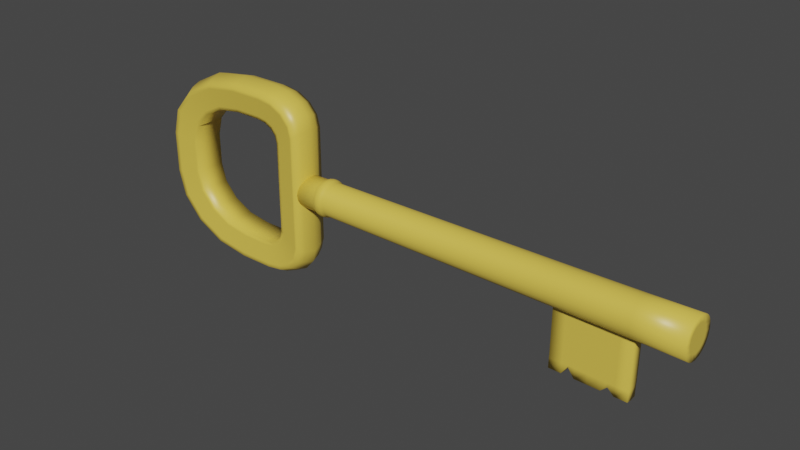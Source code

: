 # Source: Lave.blend  (saved by Blender 2.92.15; exported with 4.5.12 LTS)
import bpy
from mathutils import Matrix  # noqa: F401  (used for matrix-valued properties, if any)

bpy.ops.wm.read_factory_settings(use_empty=True)
scene = bpy.context.scene
scene.name = 'Scene'

# ---- collections
col_collection = bpy.data.collections.new('Collection'); scene.collection.children.link(col_collection)

# ---- materials (node trees are filled in below, after node groups)
mat_material = bpy.data.materials.new('Material')
mat_material.alpha_threshold = 0.0
mat_material.use_transparent_shadow = False
mat_material.line_color = (0.0, 0.0, 0.0, 1.0)

# ---- material node trees
mat_material.use_nodes = True; mat_material.node_tree.nodes.clear()
_N = mat_material.node_tree.nodes; _L = mat_material.node_tree.links
n0 = _N.new('ShaderNodeOutputMaterial'); n0.name = 'Material Output'; n0.location = (300, 300)
n1 = _N.new('ShaderNodeBsdfPrincipled'); n1.name = 'Principled BSDF'; n1.location = (10, 300)
n1.distribution = 'GGX'
n1.subsurface_method = 'BURLEY'
n1.inputs[0].default_value = (0.8, 0.5759, 0.0815, 1.0)
n1.inputs[2].default_value = 0.4
n1.inputs[3].default_value = 1.45
n1.inputs[27].default_value = (0.0, 0.0, 0.0, 1.0)
n1.inputs[28].default_value = 1.0
_L.new(n1.outputs[0], n0.inputs[0])
n0.is_active_output = True

# ---- world
world_world = bpy.data.worlds.new('World'); scene.world = world_world
world_world.use_nodes = True; world_world.node_tree.nodes.clear()
_N = world_world.node_tree.nodes; _L = world_world.node_tree.links
n0 = _N.new('ShaderNodeOutputWorld'); n0.name = 'World Output'; n0.location = (300, 300)
n1 = _N.new('ShaderNodeBackground'); n1.name = 'Background'; n1.location = (10, 300)
n1.inputs[0].default_value = (0.05088, 0.05088, 0.05088, 1.0)
_L.new(n1.outputs[0], n0.inputs[0])
n0.is_active_output = True
world_world.color = (0.05088, 0.05088, 0.05088)
world_world.use_sun_shadow = False
world_world.sun_shadow_jitter_overblur = 0.0

# ---- meshes
me_cube_001 = bpy.data.meshes.new('Cube.001')
me_cube_001.from_pydata([(-8.521, -0.6694, -0.2708), (-8.521, -0.6694, 1.068), (-8.521, 0.6694, -0.2708), (-8.521, 0.6694, 1.068), (15.62, -0.8162, -0.4177), (15.62, -0.8162, 1.215), (15.62, 0.8162, -0.4177), (15.62, 0.8162, 1.215), (-8.521, 0.5251, -0.3891), (-8.521, 0.2994, -0.4995), (-8.521, 4.614e-08, -0.5481), (-8.521, -0.2994, -0.4995), (-8.521, -0.5251, -0.3891), (-8.521, -0.5251, 1.186), (-8.521, -0.2994, 1.297), (-8.521, 1.026e-07, 1.345), (-8.521, 0.2994, 1.297), (-8.521, 0.5251, 1.186), (15.62, -0.6403, -0.5619), (15.62, -0.365, -0.6965), (15.62, 1.096e-07, -0.7558), (15.62, 0.365, -0.6965), (15.62, 0.6403, -0.5619), (15.62, 0.6403, 1.359), (15.62, 0.365, 1.494), (15.62, 4.082e-08, 1.553), (15.62, -0.365, 1.494), (15.62, -0.6403, 1.359), (-8.521, -0.7877, -0.1265), (-8.521, -0.8981, 0.0992), (-8.521, -0.9467, 0.3986), (-8.521, -0.8981, 0.6979), (-8.521, -0.7877, 0.9237), (-8.521, 0.7877, 0.9237), (-8.521, 0.8981, 0.6979), (-8.521, 0.9467, 0.3986), (-8.521, 0.8981, 0.0992), (-8.521, 0.7877, -0.1265), (15.62, 0.9605, 1.039), (15.62, 1.095, 0.7636), (15.62, 1.154, 0.3986), (15.62, 1.095, 0.03353), (15.62, 0.9605, -0.2418), (15.62, -0.9605, 1.039), (15.62, -1.095, 0.7636), (15.62, -1.154, 0.3986), (15.62, -1.095, 0.03353), (15.62, -0.9605, -0.2418), (15.62, 0.548, 0.9466), (15.62, 0.6932, 0.7452), (15.62, 0.775, 0.3986), (15.62, 0.6932, 0.05195), (15.62, 0.548, -0.1495), (15.62, 0.3466, 1.092), (15.62, 0.2845, 0.6831), (15.62, 0.4024, 0.3986), (15.62, 0.2845, 0.114), (15.62, 0.3466, -0.2947), (15.62, 5.342e-08, 1.174), (15.62, 6.191e-08, 0.8009), (15.62, 7.39e-08, 0.3986), (15.62, 8.589e-08, -0.003805), (15.62, 9.962e-08, -0.3765), (15.62, -0.3466, 1.092), (15.62, -0.2845, 0.6831), (15.62, -0.4024, 0.3986), (15.62, -0.2845, 0.114), (15.62, -0.3466, -0.2947), (15.62, -0.548, 0.9466), (15.62, -0.6932, 0.7452), (15.62, -0.775, 0.3986), (15.62, -0.6932, 0.05195), (15.62, -0.548, -0.1495), (-8.521, -0.6667, 1.065), (-8.521, -0.6667, 0.7319), (-8.521, -0.6667, 0.3986), (-8.521, -0.6667, 0.06523), (-8.521, -0.6667, -0.2681), (-8.521, -0.3333, 1.065), (-8.521, -0.3333, 0.7319), (-8.521, -0.3333, 0.3986), (-8.521, -0.3333, 0.06523), (-8.521, -0.3333, -0.2681), (-8.521, 9.376e-08, 1.065), (-8.521, 8.383e-08, 0.7319), (-8.521, 7.39e-08, 0.3986), (-8.521, 6.396e-08, 0.06523), (-8.521, 5.403e-08, -0.2681), (-8.521, 0.3333, 1.065), (-8.521, 0.3333, 0.7319), (-8.521, 0.3333, 0.3986), (-8.521, 0.3333, 0.06523), (-8.521, 0.3333, -0.2681), (-8.521, 0.6667, 1.065), (-8.521, 0.6667, 0.7319), (-8.521, 0.6667, 0.3986), (-8.521, 0.6667, 0.06523), (-8.521, 0.6667, -0.2681), (-6.791, 0.6799, -0.2813), (-6.791, 0.6799, 1.078), (-6.791, -0.6799, -0.2813), (-6.791, -0.6799, 1.078), (-6.791, 0.5334, 1.199), (-6.791, 0.3041, 1.311), (-6.791, 9.814e-08, 1.36), (-6.791, -0.3041, 1.311), (-6.791, -0.5334, 1.199), (-6.791, 0.5334, -0.4015), (-6.791, 0.3041, -0.5136), (-6.791, 5.069e-08, -0.563), (-6.791, -0.3041, -0.5136), (-6.791, -0.5334, -0.4015), (-6.791, -0.8001, -0.1348), (-6.791, -0.9122, 0.0945), (-6.791, -0.9615, 0.3986), (-6.791, -0.9122, 0.7026), (-6.791, -0.8001, 0.9319), (-6.791, 0.8001, -0.1348), (-6.791, 0.9122, 0.0945), (-6.791, 0.9615, 0.3986), (-6.791, 0.9122, 0.7026), (-6.791, 0.8001, 0.9319), (-6.006, 0.6847, 1.083), (-6.006, -0.6847, -0.2861), (-6.006, 0.5371, 1.204), (-6.006, 0.3062, 1.317), (-6.006, 9.613e-08, 1.367), (-6.006, -0.3062, 1.317), (-6.006, -0.5371, 1.204), (-6.006, 0.8057, -0.1386), (-6.006, 0.9186, 0.09236), (-6.006, 0.9683, 0.3986), (-6.006, 0.9186, 0.7048), (-6.006, 0.8057, 0.9357), (-6.006, 0.6847, -0.2861), (-6.006, -0.6847, 1.083), (-6.006, 0.5371, -0.4071), (-6.006, 0.3062, -0.52), (-6.006, 5.276e-08, -0.5697), (-6.006, -0.3062, -0.52), (-6.006, -0.5371, -0.4071), (-6.006, -0.8057, -0.1386), (-6.006, -0.9186, 0.09236), (-6.006, -0.9683, 0.3986), (-6.006, -0.9186, 0.7048), (-6.006, -0.8057, 0.9357), (-6.184, 0.7475, -0.349), (-6.398, 0.7782, -0.3797), (-6.613, 0.7449, -0.3464), (-6.184, -0.7475, 1.146), (-6.398, -0.7782, 1.177), (-6.613, -0.7449, 1.143), (-6.184, 0.5864, -0.4811), (-6.398, 0.6105, -0.5172), (-6.613, 0.5844, -0.478), (-6.184, 0.3343, -0.6044), (-6.398, 0.348, -0.6456), (-6.613, 0.3331, -0.6009), (-6.184, 5.117e-08, -0.6586), (-6.398, 4.8e-08, -0.702), (-6.613, 5.004e-08, -0.6549), (-6.184, -0.3343, -0.6044), (-6.398, -0.348, -0.6456), (-6.613, -0.3331, -0.6009), (-6.184, -0.5864, -0.4811), (-6.398, -0.6105, -0.5172), (-6.613, -0.5844, -0.478), (-6.184, -0.8796, -0.1879), (-6.398, -0.9158, -0.2119), (-6.613, -0.8766, -0.1858), (-6.184, -1.003, 0.06425), (-6.398, -1.044, 0.05052), (-6.613, -0.9994, 0.06542), (-6.184, -1.057, 0.3986), (-6.398, -1.101, 0.3986), (-6.613, -1.053, 0.3986), (-6.184, -1.003, 0.7329), (-6.398, -1.044, 0.7466), (-6.613, -0.9994, 0.7317), (-6.184, -0.8796, 0.985), (-6.398, -0.9158, 1.009), (-6.613, -0.8766, 0.9829), (-6.613, 0.7449, 1.143), (-6.398, 0.7782, 1.177), (-6.184, 0.7475, 1.146), (-6.613, -0.7449, -0.3464), (-6.398, -0.7782, -0.3797), (-6.184, -0.7475, -0.349), (-6.613, 0.5844, 1.275), (-6.398, 0.6105, 1.314), (-6.184, 0.5864, 1.278), (-6.613, 0.3331, 1.398), (-6.398, 0.348, 1.443), (-6.184, 0.3343, 1.401), (-6.613, 1.008e-07, 1.452), (-6.398, 9.98e-08, 1.499), (-6.184, 9.972e-08, 1.456), (-6.613, -0.3331, 1.398), (-6.398, -0.348, 1.443), (-6.184, -0.3343, 1.401), (-6.613, -0.5844, 1.275), (-6.398, -0.6105, 1.314), (-6.184, -0.5864, 1.278), (-6.613, 0.8766, -0.1858), (-6.398, 0.9158, -0.2119), (-6.184, 0.8796, -0.1879), (-6.613, 0.9994, 0.06542), (-6.398, 1.044, 0.05052), (-6.184, 1.003, 0.06425), (-6.613, 1.053, 0.3986), (-6.398, 1.101, 0.3986), (-6.184, 1.057, 0.3986), (-6.613, 0.9994, 0.7317), (-6.398, 1.044, 0.7466), (-6.184, 1.003, 0.7329), (-6.613, 0.8766, 0.9829), (-6.398, 0.9158, 1.009), (-6.184, 0.8796, 0.985), (12.82, 0.7847, 1.183), (12.82, -0.7847, -0.3862), (12.82, 0.6156, 1.322), (12.82, 0.3509, 1.451), (12.82, 5.408e-08, 1.508), (12.82, -0.3509, 1.451), (12.82, -0.6156, 1.322), (12.82, 0.9234, -0.217), (12.82, 1.053, 0.04762), (12.82, 1.11, 0.3986), (12.82, 1.053, 0.7495), (12.82, 0.9234, 1.014), (12.82, 0.7847, -0.3862), (12.82, -0.7847, 1.183), (12.82, 0.6156, -0.5248), (12.82, 0.3509, -0.6543), (12.82, 9.6e-08, -0.7112), (12.82, -0.3509, -0.6543), (12.82, -0.6156, -0.5248), (12.82, -0.9234, -0.217), (12.82, -1.053, 0.04762), (12.82, -1.11, 0.3986), (12.82, -1.053, 0.7495), (12.82, -0.9234, 1.014), (8.415, 0.7526, -0.354), (8.415, -0.7526, 1.151), (8.415, 0.5904, -0.487), (8.415, 0.3366, -0.6111), (8.415, 8.211e-08, -0.6658), (8.415, -0.3366, -0.6111), (8.415, -0.5904, -0.487), (8.415, -0.8856, -0.1918), (8.415, -1.01, 0.062), (8.415, -1.064, 0.3986), (8.415, -1.01, 0.7351), (8.415, -0.8856, 0.9889), (8.415, 0.7526, 1.151), (8.415, -0.7526, -0.354), (8.415, 0.5904, 1.284), (8.415, 0.3366, 1.408), (8.415, 6.759e-08, 1.463), (8.415, -0.3366, 1.408), (8.415, -0.5904, 1.284), (8.415, 0.8856, -0.1918), (8.415, 1.01, 0.062), (8.415, 1.064, 0.3986), (8.415, 1.01, 0.7351), (8.415, 0.8856, 0.9889), (12.79, 9.6e-08, -4.24), (12.79, -0.3509, -4.183), (12.79, 0.3509, -4.183), (8.379, 0.3366, -4.14), (8.379, 8.211e-08, -4.194), (8.379, -0.3366, -4.14), (9.15, 0.7579, 1.157), (9.885, 0.7633, 1.162), (10.62, 0.7687, 1.167), (11.35, 0.774, 1.173), (12.09, 0.7794, 1.178), (9.15, -0.7579, -0.3594), (9.885, -0.7633, -0.3647), (10.62, -0.7687, -0.3701), (11.35, -0.774, -0.3755), (12.09, -0.7794, -0.3808), (9.15, 0.5946, 1.29), (9.885, 0.5988, 1.297), (10.62, 0.603, 1.303), (11.35, 0.6072, 1.309), (12.09, 0.6114, 1.316), (9.15, 0.339, 1.415), (9.885, 0.3414, 1.423), (10.62, 0.3438, 1.43), (11.35, 0.3461, 1.437), (12.09, 0.3485, 1.444), (9.15, 6.533e-08, 1.47), (9.885, 6.308e-08, 1.478), (10.62, 6.083e-08, 1.486), (11.35, 5.858e-08, 1.493), (12.09, 5.633e-08, 1.501), (9.15, -0.339, 1.415), (9.885, -0.3414, 1.423), (10.62, -0.3438, 1.43), (11.35, -0.3461, 1.437), (12.09, -0.3485, 1.444), (9.15, -0.5946, 1.29), (9.885, -0.5988, 1.297), (10.62, -0.603, 1.303), (11.35, -0.6072, 1.309), (12.09, -0.6114, 1.316), (9.15, 0.8919, -0.196), (9.885, 0.8982, -0.2002), (10.62, 0.9045, -0.2044), (11.35, 0.9108, -0.2086), (12.09, 0.9171, -0.2128), (9.15, 1.017, 0.0596), (9.885, 1.024, 0.05721), (10.62, 1.031, 0.05481), (11.35, 1.038, 0.05241), (12.09, 1.046, 0.05002), (9.15, 1.072, 0.3986), (9.885, 1.079, 0.3986), (10.62, 1.087, 0.3986), (11.35, 1.095, 0.3986), (12.09, 1.102, 0.3986), (9.15, 1.017, 0.7375), (9.885, 1.024, 0.7399), (10.62, 1.031, 0.7423), (11.35, 1.038, 0.7447), (12.09, 1.046, 0.7471), (9.15, 0.8919, 0.9931), (9.885, 0.8982, 0.9973), (10.62, 0.9045, 1.002), (11.35, 0.9108, 1.006), (12.09, 0.9171, 1.01), (12.09, 0.7794, -0.3808), (11.35, 0.774, -0.3755), (10.62, 0.7687, -0.3701), (9.885, 0.7633, -0.3647), (9.15, 0.7579, -0.3594), (12.09, -0.7794, 1.178), (11.35, -0.774, 1.173), (10.62, -0.7687, 1.167), (9.885, -0.7633, 1.162), (9.15, -0.7579, 1.157), (12.09, 0.6114, -0.5185), (11.35, 0.6072, -0.5122), (10.62, 0.603, -0.5059), (9.885, 0.5988, -0.4996), (9.15, 0.5946, -0.4933), (12.09, 0.3485, -0.6471), (11.35, 0.3461, -0.6399), (10.62, 0.3438, -0.6327), (9.885, 0.3414, -0.6255), (9.15, 0.339, -0.6183), (12.09, -0.3485, -0.6471), (11.35, -0.3461, -0.6399), (10.62, -0.3438, -0.6327), (9.885, -0.3414, -0.6255), (9.15, -0.339, -0.6183), (12.09, -0.6114, -0.5185), (11.35, -0.6072, -0.5122), (10.62, -0.603, -0.5059), (9.885, -0.5988, -0.4996), (9.15, -0.5946, -0.4933), (12.09, -0.9171, -0.2128), (11.35, -0.9108, -0.2086), (10.62, -0.9045, -0.2044), (9.885, -0.8982, -0.2002), (9.15, -0.8919, -0.196), (12.09, -1.046, 0.05002), (11.35, -1.038, 0.05241), (10.62, -1.031, 0.05481), (9.885, -1.024, 0.05721), (9.15, -1.017, 0.0596), (12.09, -1.102, 0.3986), (11.35, -1.095, 0.3986), (10.62, -1.087, 0.3986), (9.885, -1.079, 0.3986), (9.15, -1.072, 0.3986), (12.09, -1.046, 0.7471), (11.35, -1.038, 0.7447), (10.62, -1.031, 0.7423), (9.885, -1.024, 0.7399), (9.15, -1.017, 0.7375), (12.09, -0.9171, 1.01), (11.35, -0.9108, 1.006), (10.62, -0.9045, 1.002), (9.885, -0.8982, 0.9973), (9.15, -0.8919, 0.9931), (12.05, 0.3485, -4.176), (11.32, 0.3461, -4.169), (10.58, 0.3438, -4.161), (9.849, 0.3414, -4.154), (9.114, 0.339, -4.147), (12.05, 9.369e-08, -4.232), (11.32, 9.137e-08, -4.225), (10.58, 8.905e-08, -4.217), (9.849, 8.674e-08, -4.21), (9.114, 8.442e-08, -4.202), (12.05, -0.3485, -4.176), (11.32, -0.3461, -4.169), (10.58, -0.3438, -4.161), (9.849, -0.3414, -4.154), (9.114, -0.339, -4.147), (9.518, 0.7606, 1.159), (9.518, -0.7606, -0.3621), (9.518, 0.5967, 1.294), (9.518, 0.3402, 1.419), (9.518, 6.421e-08, 1.474), (9.518, -0.3402, 1.419), (9.518, -0.5967, 1.294), (9.518, 0.895, -0.1981), (9.518, 1.02, 0.0584), (9.518, 1.076, 0.3986), (9.518, 1.02, 0.7387), (9.518, 0.895, 0.9952), (9.518, 0.7606, -0.3621), (9.518, -0.7606, 1.159), (9.518, 0.5967, -0.4965), (9.518, 0.3402, -0.6219), (9.518, -0.3402, -0.6219), (9.518, -0.5967, -0.4965), (9.518, -0.895, -0.1981), (9.518, -1.02, 0.0584), (9.518, -1.076, 0.3986), (9.518, -1.02, 0.7387), (9.518, -0.895, 0.9952), (9.481, 0.3402, -3.629), (9.481, 8.558e-08, -3.684), (9.481, -0.3402, -3.629), (11.72, 0.7767, 1.175), (11.72, -0.7767, -0.3781), (11.72, 0.6093, 1.312), (11.72, 0.3473, 1.441), (11.72, 5.745e-08, 1.497), (11.72, -0.3473, 1.441), (11.72, -0.6093, 1.312), (11.72, 0.9139, -0.2107), (11.72, 1.042, 0.05122), (11.72, 1.098, 0.3986), (11.72, 1.042, 0.7459), (11.72, 0.9139, 1.008), (11.72, 0.7767, -0.3781), (11.72, -0.7767, 1.175), (11.72, 0.6093, -0.5154), (11.72, 0.3473, -0.6435), (11.72, -0.3473, -0.6435), (11.72, -0.6093, -0.5154), (11.72, -0.9139, -0.2107), (11.72, -1.042, 0.05122), (11.72, -1.098, 0.3986), (11.72, -1.042, 0.7459), (11.72, -0.9139, 1.008), (11.69, 0.3473, -3.812), (11.69, 9.253e-08, -3.869), (11.69, -0.3473, -3.812), (8.392, 8.211e-08, -3.59), (8.392, -0.3366, -3.536), (12.8, -0.3509, -3.579), (12.8, 9.6e-08, -3.636), (12.8, 0.3509, -3.579), (8.392, 0.3366, -3.536), (9.127, 0.339, -3.543), (9.862, 0.3414, -3.55), (10.6, 0.3438, -3.557), (11.33, 0.3461, -3.564), (12.07, 0.3485, -3.572), (12.07, -0.3485, -3.572), (11.33, -0.3461, -3.564), (10.6, -0.3438, -3.557), (9.862, -0.3414, -3.55), (9.127, -0.339, -3.543), (9.495, -0.3402, -3.543), (9.495, 0.3402, -3.543), (11.7, -0.3473, -3.568), (11.7, 0.3473, -3.568), (8.4, -0.3366, -3.252), (8.408, -0.3366, -0.8144), (12.81, 9.6e-08, -3.502), (12.82, 9.6e-08, -1.065), (8.4, 0.3366, -3.252), (8.408, 0.3366, -0.8144), (8.408, 8.211e-08, -0.951), (8.4, 8.211e-08, -3.388), (12.82, -0.3509, -0.9222), (12.81, -0.3509, -3.359), (12.82, 0.3509, -0.9222), (12.81, 0.3509, -3.359), (9.142, 0.339, -0.8324), (9.135, 0.339, -3.27), (9.877, 0.3414, -0.8503), (9.87, 0.3414, -3.287), (10.61, 0.3438, -0.8683), (10.6, 0.3438, -3.305), (11.35, 0.3461, -0.8863), (11.34, 0.3461, -3.323), (12.08, 0.3485, -0.9042), (12.07, 0.3485, -3.341), (12.08, -0.3485, -0.9042), (12.07, -0.3485, -3.341), (11.35, -0.3461, -0.8863), (11.34, -0.3461, -3.323), (10.61, -0.3438, -0.8683), (10.6, -0.3438, -3.305), (9.877, -0.3414, -0.8503), (9.87, -0.3414, -3.287), (9.142, -0.339, -0.8324), (9.135, -0.339, -3.27), (9.51, -0.3402, -0.8384), (9.502, -0.3402, -3.273), (9.51, 0.3402, -0.8384), (9.502, 0.3402, -3.273), (11.71, -0.3473, -0.8953), (11.71, -0.3473, -3.332), (11.71, 0.3473, -0.8953), (11.71, 0.3473, -3.332), (-12.46, 0.8903, 4.207), (-16.23, 0.8903, 1.34), (-13.93, 0.8903, 3.985), (-15.13, 0.8903, 3.374), (-15.93, 0.8903, 2.459), (-16.23, 0.8903, -0.5424), (-12.46, 0.8903, -3.41), (-15.93, 0.8903, -1.662), (-15.13, 0.8903, -2.576), (-13.93, 0.8903, -3.188), (-10.88, 0.8903, 4.207), (-9.433, 0.8903, 3.102), (-10.3, 0.8903, 4.119), (-9.85, 0.8903, 3.89), (-9.549, 0.8903, 3.546), (-10.88, 0.8903, -3.41), (-9.433, 0.8903, -2.304), (-10.3, 0.8903, -3.322), (-9.85, 0.8903, -3.092), (-9.549, 0.8903, -2.749), (-12.46, -0.8748, -3.41), (-13.93, -0.8748, -3.188), (-15.13, -0.8748, -2.576), (-15.93, -0.8748, -1.662), (-16.23, -0.8748, -0.5424), (-16.23, -0.8748, 1.34), (-15.93, -0.8748, 2.459), (-15.13, -0.8748, 3.374), (-13.93, -0.8748, 3.985), (-12.46, -0.8748, 4.207), (-10.88, -0.8748, -3.41), (-10.88, -0.8748, 4.207), (-10.3, -0.8748, 4.119), (-9.85, -0.8748, 3.89), (-9.549, -0.8748, 3.546), (-9.433, -0.8748, 3.102), (-9.433, -0.8748, -2.304), (-9.549, -0.8748, -2.749), (-9.85, -0.8748, -3.092), (-10.3, -0.8748, -3.322), (-12.55, 1.113, -4.882), (-14.59, 1.113, -4.574), (-16.31, 1.113, -3.695), (-17.46, 1.113, -2.381), (-17.87, 1.113, -0.8304), (-17.87, 1.113, 1.628), (-17.46, 1.113, 3.178), (-16.31, 1.113, 4.492), (-14.59, 1.113, 5.371), (-12.55, 1.113, 5.679), (-10.44, 1.113, -4.882), (-10.44, 1.113, 5.679), (-9.516, 1.113, 5.539), (-8.732, 1.113, 5.139), (-8.207, 1.113, 4.541), (-8.023, 1.113, 3.835), (-8.023, 1.113, -3.038), (-8.207, 1.113, -3.744), (-8.732, 1.113, -4.342), (-9.516, 1.113, -4.742), (-12.55, -1.098, -4.882), (-14.59, -1.098, -4.574), (-16.31, -1.098, -3.695), (-17.46, -1.098, -2.381), (-17.87, -1.098, -0.8304), (-17.87, -1.098, 1.628), (-17.46, -1.098, 3.178), (-16.31, -1.098, 4.492), (-14.59, -1.098, 5.371), (-12.55, -1.098, 5.679), (-10.44, -1.098, -4.882), (-10.44, -1.098, 5.679), (-9.516, -1.098, 5.539), (-8.732, -1.098, 5.139), (-8.207, -1.098, 4.541), (-8.023, -1.098, 3.835), (-8.023, -1.098, -3.038), (-8.207, -1.098, -3.744), (-8.732, -1.098, -4.342), (-9.516, -1.098, -4.742), (-14.49, -1.066, -4.373), (-12.54, -1.066, -4.669), (-16.14, -1.066, -3.534), (-17.24, -1.066, -2.277), (-17.63, -1.066, -0.7888), (-17.63, -1.066, 1.586), (-17.24, -1.066, 3.074), (-16.14, -1.066, 4.331), (-14.49, -1.066, 5.17), (-12.54, -1.066, 5.466), (-10.51, -1.066, -4.669), (-10.51, -1.066, 5.466), (-9.63, -1.066, 5.334), (-8.893, -1.066, 4.958), (-8.401, -1.066, 4.397), (-8.227, -1.066, 3.729), (-8.227, -1.066, -2.932), (-8.401, -1.066, -3.6), (-8.893, -1.066, -4.161), (-9.63, -1.066, -4.536), (-14.02, -0.905, -3.375), (-15.29, -0.905, -2.728), (-16.14, -0.905, -1.759), (-16.45, -0.905, -0.5814), (-16.45, -0.905, 1.379), (-16.14, -0.905, 2.556), (-15.29, -0.905, 3.525), (-14.02, -0.905, 4.173), (-12.48, -0.905, 4.407), (-10.82, -0.905, 4.407), (-10.19, -0.905, 4.311), (-9.698, -0.905, 4.059), (-9.367, -0.905, 3.681), (-9.242, -0.905, 3.201), (-9.242, -0.905, -2.404), (-9.367, -0.905, -2.884), (-9.698, -0.905, -3.262), (-10.19, -0.905, -3.514), (-12.48, -0.905, -3.61), (-10.82, -0.905, -3.61), (-14.69, 0.6266, -4.811), (-14.69, -0.611, -4.811), (-12.56, -0.611, -5.134), (-12.56, 0.6266, -5.134), (-7.816, 0.6266, -3.202), (-7.816, -0.611, -3.202), (-7.816, -0.611, 3.999), (-7.816, 0.6266, 3.999), (-12.56, 0.6266, 5.931), (-12.56, -0.611, 5.931), (-14.69, -0.611, 5.608), (-14.69, 0.6266, 5.608), (-16.5, 0.6266, -3.891), (-16.5, -0.611, -3.891), (-8.009, 0.6266, -3.941), (-8.009, -0.611, -3.941), (-10.35, -0.611, -5.134), (-10.35, 0.6266, -5.134), (-17.71, 0.6266, -2.514), (-17.71, -0.611, -2.514), (-8.558, 0.6266, -4.568), (-8.558, -0.611, -4.568), (-10.35, 0.6266, 5.931), (-10.35, -0.611, 5.931), (-18.13, 0.6266, -0.8891), (-18.13, -0.611, -0.8891), (-9.38, 0.6266, -4.987), (-9.38, -0.611, -4.987), (-9.38, 0.6266, 5.784), (-9.38, -0.611, 5.784), (-18.13, 0.6266, 1.686), (-18.13, -0.611, 1.686), (-8.558, 0.6266, 5.365), (-8.558, -0.611, 5.365), (-17.71, 0.6266, 3.311), (-17.71, -0.611, 3.311), (-8.009, 0.6266, 4.739), (-8.009, -0.611, 4.739), (-16.5, 0.6266, 4.688), (-16.5, -0.611, 4.688), (-14.77, 0.007764, -4.983), (-12.57, 0.007763, -5.317), (-7.665, 0.007764, -3.321), (-7.665, 0.007763, 4.118), (-12.57, 0.007764, 6.114), (-14.77, 0.007763, 5.78), (-16.64, 0.007764, -4.032), (-7.864, 0.007764, -4.085), (-10.28, 0.007763, -5.317), (-17.88, 0.007764, -2.61), (-8.432, 0.007764, -4.732), (-10.28, 0.007764, 6.114), (-18.32, 0.007764, -0.9316), (-9.281, 0.007764, -5.165), (-9.281, 0.007764, 5.962), (-18.32, 0.007764, 1.729), (-8.432, 0.007764, 5.529), (-17.88, 0.007764, 3.407), (-7.864, 0.007764, 4.882), (-16.64, 0.007764, 4.83), (-12.52, 1.002, -4.569), (-14.43, 1.002, -4.279), (-16.03, 1.002, -3.465), (-17.1, 1.002, -2.246), (-17.48, 1.002, -0.7873), (-17.48, 1.002, 1.584), (-17.1, 1.002, 3.043), (-16.03, 1.002, 4.262), (-14.43, 1.002, 5.076), (-12.52, 1.002, 5.366), (-10.5, 1.002, -4.569), (-10.5, 1.002, 5.366), (-9.679, 1.002, 5.241), (-9.004, 1.002, 4.897), (-8.553, 1.002, 4.383), (-8.389, 1.002, 3.754), (-8.389, 1.002, -2.957), (-8.553, 1.002, -3.585), (-9.004, 1.002, -4.1), (-9.679, 1.002, -4.444), (-12.48, 0.9144, -3.661), (-10.8, 0.9144, -3.661), (-14.04, 0.9144, -3.424), (-15.33, 0.9144, -2.769), (-16.19, 0.9144, -1.788), (-16.5, 0.9144, -0.5954), (-16.5, 0.9144, 1.393), (-16.19, 0.9144, 2.585), (-15.33, 0.9144, 3.566), (-14.04, 0.9144, 4.221), (-12.48, 0.9144, 4.458), (-10.8, 0.9144, 4.458), (-10.17, 0.9144, 4.362), (-9.667, 0.9144, 4.108), (-9.334, 0.9144, 3.728), (-9.207, 0.9144, 3.243), (-9.207, 0.9144, -2.446), (-9.334, 0.9144, -2.93), (-9.667, 0.9144, -3.311), (-10.17, 0.9144, -3.565)], [], [(93, 17, 3, 33), (229, 218, 7, 38), (68, 27, 5, 43), (116, 101, 1, 32), (236, 18, 4, 219), (106, 13, 1, 101), (99, 3, 17, 102), (102, 17, 16, 103), (103, 16, 15, 104), (104, 15, 14, 105), (105, 14, 13, 106), (230, 6, 22, 232), (232, 22, 21, 233), (233, 21, 20, 234), (234, 20, 19, 235), (235, 19, 18, 236), (38, 7, 23, 48), (48, 23, 24, 53), (53, 24, 25, 58), (58, 25, 26, 63), (63, 26, 27, 68), (32, 1, 13, 73), (73, 13, 14, 78), (78, 14, 15, 83), (83, 15, 16, 88), (88, 16, 17, 93), (9, 92, 97, 8), (92, 91, 96, 97), (91, 90, 95, 96), (90, 89, 94, 95), (89, 88, 93, 94), (10, 87, 92, 9), (87, 86, 91, 92), (86, 85, 90, 91), (85, 84, 89, 90), (84, 83, 88, 89), (11, 82, 87, 10), (82, 81, 86, 87), (81, 80, 85, 86), (80, 79, 84, 85), (79, 78, 83, 84), (12, 77, 82, 11), (77, 76, 81, 82), (76, 75, 80, 81), (75, 74, 79, 80), (74, 73, 78, 79), (0, 28, 77, 12), (28, 29, 76, 77), (29, 30, 75, 76), (30, 31, 74, 75), (31, 32, 73, 74), (19, 67, 72, 18), (67, 66, 71, 72), (66, 65, 70, 71), (65, 64, 69, 70), (64, 63, 68, 69), (20, 62, 67, 19), (62, 61, 66, 67), (61, 60, 65, 66), (60, 59, 64, 65), (59, 58, 63, 64), (21, 57, 62, 20), (57, 56, 61, 62), (56, 55, 60, 61), (55, 54, 59, 60), (54, 53, 58, 59), (22, 52, 57, 21), (52, 51, 56, 57), (51, 50, 55, 56), (50, 49, 54, 55), (49, 48, 53, 54), (6, 42, 52, 22), (42, 41, 51, 52), (41, 40, 50, 51), (40, 39, 49, 50), (39, 38, 48, 49), (100, 112, 28, 0), (112, 113, 29, 28), (113, 114, 30, 29), (114, 115, 31, 30), (115, 116, 32, 31), (18, 72, 47, 4), (72, 71, 46, 47), (71, 70, 45, 46), (70, 69, 44, 45), (69, 68, 43, 44), (230, 225, 42, 6), (225, 226, 41, 42), (226, 227, 40, 41), (227, 228, 39, 40), (228, 229, 38, 39), (8, 97, 37, 2), (97, 96, 36, 37), (96, 95, 35, 36), (95, 94, 34, 35), (94, 93, 33, 34), (34, 33, 121, 120), (35, 34, 120, 119), (36, 35, 119, 118), (37, 36, 118, 117), (2, 37, 117, 98), (178, 181, 116, 115), (175, 178, 115, 114), (172, 175, 114, 113), (169, 172, 113, 112), (185, 169, 112, 100), (11, 110, 111, 12), (10, 109, 110, 11), (9, 108, 109, 10), (8, 107, 108, 9), (2, 98, 107, 8), (197, 105, 106, 200), (194, 104, 105, 197), (191, 103, 104, 194), (188, 102, 103, 191), (182, 99, 102, 188), (200, 106, 101, 151), (12, 111, 100, 0), (181, 151, 101, 116), (33, 3, 99, 121), (253, 243, 135, 145), (260, 128, 135, 243), (254, 122, 124, 256), (256, 124, 125, 257), (257, 125, 126, 258), (258, 126, 127, 259), (259, 127, 128, 260), (255, 249, 141, 123), (249, 250, 142, 141), (250, 251, 143, 142), (251, 252, 144, 143), (252, 253, 145, 144), (214, 217, 133, 132), (211, 214, 132, 131), (208, 211, 131, 130), (205, 208, 130, 129), (146, 205, 129, 134), (161, 139, 140, 164), (158, 138, 139, 161), (155, 137, 138, 158), (152, 136, 137, 155), (146, 134, 136, 152), (164, 140, 123, 187), (217, 184, 122, 133), (121, 99, 182, 215), (215, 182, 183, 216), (216, 183, 184, 217), (111, 166, 185, 100), (166, 165, 186, 185), (165, 164, 187, 186), (98, 148, 154, 107), (148, 147, 153, 154), (147, 146, 152, 153), (107, 154, 157, 108), (154, 153, 156, 157), (153, 152, 155, 156), (108, 157, 160, 109), (157, 156, 159, 160), (156, 155, 158, 159), (109, 160, 163, 110), (160, 159, 162, 163), (159, 158, 161, 162), (110, 163, 166, 111), (163, 162, 165, 166), (162, 161, 164, 165), (98, 117, 203, 148), (148, 203, 204, 147), (147, 204, 205, 146), (117, 118, 206, 203), (203, 206, 207, 204), (204, 207, 208, 205), (118, 119, 209, 206), (206, 209, 210, 207), (207, 210, 211, 208), (119, 120, 212, 209), (209, 212, 213, 210), (210, 213, 214, 211), (120, 121, 215, 212), (212, 215, 216, 213), (213, 216, 217, 214), (145, 135, 149, 179), (179, 149, 150, 180), (180, 150, 151, 181), (128, 202, 149, 135), (202, 201, 150, 149), (201, 200, 151, 150), (122, 184, 190, 124), (184, 183, 189, 190), (183, 182, 188, 189), (124, 190, 193, 125), (190, 189, 192, 193), (189, 188, 191, 192), (125, 193, 196, 126), (193, 192, 195, 196), (192, 191, 194, 195), (126, 196, 199, 127), (196, 195, 198, 199), (195, 194, 197, 198), (127, 199, 202, 128), (199, 198, 201, 202), (198, 197, 200, 201), (123, 141, 167, 187), (187, 167, 168, 186), (186, 168, 169, 185), (141, 142, 170, 167), (167, 170, 171, 168), (168, 171, 172, 169), (142, 143, 173, 170), (170, 173, 174, 171), (171, 174, 175, 172), (143, 144, 176, 173), (173, 176, 177, 174), (174, 177, 178, 175), (144, 145, 179, 176), (176, 179, 180, 177), (177, 180, 181, 178), (44, 43, 241, 240), (45, 44, 240, 239), (46, 45, 239, 238), (47, 46, 238, 237), (4, 47, 237, 219), (26, 223, 224, 27), (25, 222, 223, 26), (24, 221, 222, 25), (23, 220, 221, 24), (7, 218, 220, 23), (27, 224, 231, 5), (43, 5, 231, 241), (326, 331, 229, 228), (321, 326, 228, 227), (316, 321, 227, 226), (311, 316, 226, 225), (332, 311, 225, 230), (352, 235, 236, 357), (457, 456, 267, 266), (455, 454, 270, 271), (342, 232, 233, 347), (332, 230, 232, 342), (357, 236, 219, 281), (331, 276, 218, 229), (133, 122, 254, 265), (140, 248, 255, 123), (134, 242, 244, 136), (136, 244, 245, 137), (137, 245, 246, 138), (138, 246, 247, 139), (139, 247, 248, 140), (134, 129, 261, 242), (129, 130, 262, 261), (130, 131, 263, 262), (131, 132, 264, 263), (132, 133, 265, 264), (381, 386, 253, 252), (376, 381, 252, 251), (371, 376, 251, 250), (366, 371, 250, 249), (277, 366, 249, 255), (297, 259, 260, 302), (292, 258, 259, 297), (287, 257, 258, 292), (282, 256, 257, 287), (272, 254, 256, 282), (302, 260, 243, 341), (386, 341, 243, 253), (392, 266, 267, 397), (387, 268, 266, 392), (469, 455, 271, 401), (464, 458, 268, 387), (454, 459, 269, 270), (458, 457, 266, 268), (459, 460, 391, 269), (471, 461, 390, 425), (461, 462, 389, 390), (462, 463, 388, 389), (473, 464, 387, 451), (456, 465, 397, 267), (472, 466, 398, 453), (466, 467, 399, 398), (467, 468, 400, 399), (470, 469, 401, 427), (269, 391, 396, 270), (425, 390, 395, 426), (390, 389, 394, 395), (389, 388, 393, 394), (451, 387, 392, 452), (270, 396, 401, 271), (426, 395, 400, 427), (395, 394, 399, 400), (394, 393, 398, 399), (452, 392, 397, 453), (241, 231, 337, 382), (450, 441, 338, 383), (383, 338, 339, 384), (384, 339, 340, 385), (424, 415, 341, 386), (224, 306, 337, 231), (434, 305, 338, 441), (305, 304, 339, 338), (304, 303, 340, 339), (408, 302, 341, 415), (218, 276, 286, 220), (428, 275, 285, 430), (275, 274, 284, 285), (274, 273, 283, 284), (402, 272, 282, 404), (220, 286, 291, 221), (430, 285, 290, 431), (285, 284, 289, 290), (284, 283, 288, 289), (404, 282, 287, 405), (221, 291, 296, 222), (431, 290, 295, 432), (290, 289, 294, 295), (289, 288, 293, 294), (405, 287, 292, 406), (222, 296, 301, 223), (432, 295, 300, 433), (295, 294, 299, 300), (294, 293, 298, 299), (406, 292, 297, 407), (223, 301, 306, 224), (433, 300, 305, 434), (300, 299, 304, 305), (299, 298, 303, 304), (407, 297, 302, 408), (219, 237, 362, 281), (429, 446, 363, 280), (280, 363, 364, 279), (279, 364, 365, 278), (403, 420, 366, 277), (237, 238, 367, 362), (446, 447, 368, 363), (363, 368, 369, 364), (364, 369, 370, 365), (420, 421, 371, 366), (238, 239, 372, 367), (447, 448, 373, 368), (368, 373, 374, 369), (369, 374, 375, 370), (421, 422, 376, 371), (239, 240, 377, 372), (448, 449, 378, 373), (373, 378, 379, 374), (374, 379, 380, 375), (422, 423, 381, 376), (240, 241, 382, 377), (449, 450, 383, 378), (378, 383, 384, 379), (379, 384, 385, 380), (423, 424, 386, 381), (265, 254, 272, 327), (413, 402, 273, 328), (328, 273, 274, 329), (329, 274, 275, 330), (439, 428, 276, 331), (248, 361, 277, 255), (419, 360, 278, 403), (360, 359, 279, 278), (359, 358, 280, 279), (445, 357, 281, 429), (242, 336, 346, 244), (414, 335, 345, 416), (335, 334, 344, 345), (334, 333, 343, 344), (440, 332, 342, 442), (244, 346, 351, 245), (416, 345, 350, 417), (345, 344, 349, 350), (344, 343, 348, 349), (442, 342, 347, 443), (247, 356, 361, 248), (418, 355, 360, 419), (355, 354, 359, 360), (354, 353, 358, 359), (444, 352, 357, 445), (242, 261, 307, 336), (414, 409, 308, 335), (335, 308, 309, 334), (334, 309, 310, 333), (440, 435, 311, 332), (261, 262, 312, 307), (409, 410, 313, 308), (308, 313, 314, 309), (309, 314, 315, 310), (435, 436, 316, 311), (262, 263, 317, 312), (410, 411, 318, 313), (313, 318, 319, 314), (314, 319, 320, 315), (436, 437, 321, 316), (263, 264, 322, 317), (411, 412, 323, 318), (318, 323, 324, 319), (319, 324, 325, 320), (437, 438, 326, 321), (264, 265, 327, 322), (412, 413, 328, 323), (323, 328, 329, 324), (324, 329, 330, 325), (438, 439, 331, 326), (322, 327, 413, 412), (317, 322, 412, 411), (312, 317, 411, 410), (307, 312, 410, 409), (336, 307, 409, 414), (356, 418, 419, 361), (346, 416, 417, 351), (336, 414, 416, 346), (361, 419, 403, 277), (327, 272, 402, 413), (380, 385, 424, 423), (375, 380, 423, 422), (370, 375, 422, 421), (365, 370, 421, 420), (278, 365, 420, 403), (298, 407, 408, 303), (293, 406, 407, 298), (288, 405, 406, 293), (283, 404, 405, 288), (273, 402, 404, 283), (303, 408, 415, 340), (385, 340, 415, 424), (396, 426, 427, 401), (391, 425, 426, 396), (468, 470, 427, 400), (460, 471, 425, 391), (325, 330, 439, 438), (320, 325, 438, 437), (315, 320, 437, 436), (310, 315, 436, 435), (333, 310, 435, 440), (353, 444, 445, 358), (343, 442, 443, 348), (333, 440, 442, 343), (358, 445, 429, 280), (330, 275, 428, 439), (377, 382, 450, 449), (372, 377, 449, 448), (367, 372, 448, 447), (362, 367, 447, 446), (281, 362, 446, 429), (301, 433, 434, 306), (296, 432, 433, 301), (291, 431, 432, 296), (286, 430, 431, 291), (276, 428, 430, 286), (306, 434, 441, 337), (382, 337, 441, 450), (393, 452, 453, 398), (388, 451, 452, 393), (465, 472, 453, 397), (463, 473, 451, 388), (493, 513, 473, 463), (497, 511, 472, 465), (487, 509, 471, 460), (503, 507, 470, 468), (507, 505, 469, 470), (501, 503, 468, 467), (499, 501, 467, 466), (511, 499, 466, 472), (483, 497, 465, 456), (513, 495, 464, 473), (491, 493, 463, 462), (489, 491, 462, 461), (509, 489, 461, 471), (478, 487, 460, 459), (485, 476, 457, 458), (481, 478, 459, 454), (495, 485, 458, 464), (505, 474, 455, 469), (474, 481, 454, 455), (476, 483, 456, 457), (234, 235, 482, 477), (477, 482, 483, 476), (247, 246, 480, 475), (475, 480, 481, 474), (356, 247, 475, 504), (504, 475, 474, 505), (347, 233, 484, 494), (494, 484, 485, 495), (246, 245, 479, 480), (480, 479, 478, 481), (233, 234, 477, 484), (484, 477, 476, 485), (245, 351, 486, 479), (479, 486, 487, 478), (417, 350, 488, 508), (508, 488, 489, 509), (350, 349, 490, 488), (488, 490, 491, 489), (349, 348, 492, 490), (490, 492, 493, 491), (443, 347, 494, 512), (512, 494, 495, 513), (235, 352, 496, 482), (482, 496, 497, 483), (444, 353, 498, 510), (510, 498, 499, 511), (353, 354, 500, 498), (498, 500, 501, 499), (354, 355, 502, 500), (500, 502, 503, 501), (418, 356, 504, 506), (506, 504, 505, 507), (355, 418, 506, 502), (502, 506, 507, 503), (351, 417, 508, 486), (486, 508, 509, 487), (352, 444, 510, 496), (496, 510, 511, 497), (348, 443, 512, 492), (492, 512, 513, 493), (636, 574, 575, 635), (640, 589, 590, 639), (644, 582, 583, 643), (635, 575, 576, 647), (639, 590, 591, 649), (650, 584, 574, 636), (647, 576, 577, 653), (649, 591, 592, 655), (643, 583, 585, 657), (653, 577, 578, 659), (655, 592, 593, 661), (657, 585, 586, 663), (659, 578, 579, 665), (661, 593, 584, 650), (663, 586, 587, 667), (665, 579, 580, 669), (667, 587, 588, 671), (669, 580, 581, 673), (671, 588, 589, 640), (673, 581, 582, 644), (694, 554, 555, 695), (695, 555, 556, 696), (696, 556, 557, 697), (697, 557, 558, 698), (698, 558, 559, 699), (699, 559, 560, 700), (700, 560, 561, 701), (701, 561, 562, 702), (702, 562, 563, 703), (704, 564, 554, 694), (703, 563, 565, 705), (705, 565, 566, 706), (706, 566, 567, 707), (707, 567, 568, 708), (708, 568, 569, 709), (709, 569, 570, 710), (710, 570, 571, 711), (711, 571, 572, 712), (712, 572, 573, 713), (713, 573, 564, 704), (594, 575, 574, 595), (596, 576, 575, 594), (597, 577, 576, 596), (598, 578, 577, 597), (599, 579, 578, 598), (600, 580, 579, 599), (601, 581, 580, 600), (602, 582, 581, 601), (603, 583, 582, 602), (595, 574, 584, 604), (605, 585, 583, 603), (606, 586, 585, 605), (607, 587, 586, 606), (608, 588, 587, 607), (609, 589, 588, 608), (610, 590, 589, 609), (611, 591, 590, 610), (612, 592, 591, 611), (613, 593, 592, 612), (604, 584, 593, 613), (530, 550, 549, 525), (523, 535, 534, 520), (533, 532, 531, 529, 544, 553, 552, 551, 550, 530), (515, 539, 538, 519), (514, 543, 542, 516), (524, 545, 543, 514), (516, 542, 541, 517), (517, 541, 540, 518), (518, 540, 539, 515), (519, 538, 537, 521), (521, 537, 536, 522), (522, 536, 535, 523), (526, 546, 545, 524), (527, 547, 546, 526), (525, 549, 548, 528), (528, 548, 547, 527), (520, 534, 544, 529), (633, 604, 613, 631), (631, 613, 612, 630), (630, 612, 611, 629), (629, 611, 610, 628), (628, 610, 609, 627), (627, 609, 608, 626), (626, 608, 607, 625), (625, 607, 606, 624), (624, 606, 605, 623), (623, 605, 603, 622), (632, 595, 604, 633), (622, 603, 602, 621), (621, 602, 601, 620), (620, 601, 600, 619), (619, 600, 599, 618), (618, 599, 598, 617), (617, 598, 597, 616), (616, 597, 596, 615), (615, 596, 594, 614), (614, 594, 595, 632), (535, 614, 632, 534), (536, 615, 614, 535), (537, 616, 615, 536), (538, 617, 616, 537), (539, 618, 617, 538), (540, 619, 618, 539), (541, 620, 619, 540), (542, 621, 620, 541), (543, 622, 621, 542), (534, 632, 633, 544), (545, 623, 622, 543), (546, 624, 623, 545), (547, 625, 624, 546), (548, 626, 625, 547), (549, 627, 626, 548), (550, 628, 627, 549), (551, 629, 628, 550), (552, 630, 629, 551), (553, 631, 630, 552), (544, 633, 631, 553), (561, 672, 645, 562), (693, 673, 644, 679), (568, 670, 641, 569), (692, 671, 640, 677), (560, 668, 672, 561), (691, 669, 673, 693), (567, 666, 670, 568), (690, 667, 671, 692), (559, 664, 668, 560), (689, 665, 669, 691), (566, 662, 666, 567), (688, 663, 667, 690), (573, 660, 651, 564), (687, 661, 650, 682), (558, 658, 664, 559), (686, 659, 665, 689), (565, 656, 662, 566), (685, 657, 663, 688), (572, 654, 660, 573), (684, 655, 661, 687), (557, 652, 658, 558), (683, 653, 659, 686), (563, 642, 656, 565), (678, 643, 657, 685), (571, 648, 654, 572), (681, 649, 655, 684), (556, 646, 652, 557), (680, 647, 653, 683), (564, 651, 637, 554), (682, 650, 636, 675), (570, 638, 648, 571), (676, 639, 649, 681), (555, 634, 646, 556), (674, 635, 647, 680), (562, 645, 642, 563), (679, 644, 643, 678), (569, 641, 638, 570), (677, 640, 639, 676), (554, 637, 634, 555), (675, 636, 635, 674), (637, 675, 674, 634), (641, 677, 676, 638), (645, 679, 678, 642), (634, 674, 680, 646), (638, 676, 681, 648), (651, 682, 675, 637), (646, 680, 683, 652), (648, 681, 684, 654), (642, 678, 685, 656), (652, 683, 686, 658), (654, 684, 687, 660), (656, 685, 688, 662), (658, 686, 689, 664), (660, 687, 682, 651), (662, 688, 690, 666), (664, 689, 691, 668), (666, 690, 692, 670), (668, 691, 693, 672), (670, 692, 677, 641), (672, 693, 679, 645), (733, 713, 704, 715), (732, 712, 713, 733), (731, 711, 712, 732), (730, 710, 711, 731), (729, 709, 710, 730), (728, 708, 709, 729), (727, 707, 708, 728), (726, 706, 707, 727), (725, 705, 706, 726), (724, 703, 705, 725), (715, 704, 694, 714), (723, 702, 703, 724), (722, 701, 702, 723), (721, 700, 701, 722), (720, 699, 700, 721), (719, 698, 699, 720), (718, 697, 698, 719), (717, 696, 697, 718), (716, 695, 696, 717), (714, 694, 695, 716), (520, 714, 716, 523), (523, 716, 717, 522), (522, 717, 718, 521), (521, 718, 719, 519), (519, 719, 720, 515), (515, 720, 721, 518), (518, 721, 722, 517), (517, 722, 723, 516), (516, 723, 724, 514), (529, 715, 714, 520), (514, 724, 725, 524), (524, 725, 726, 526), (526, 726, 727, 527), (527, 727, 728, 528), (528, 728, 729, 525), (525, 729, 730, 530), (530, 730, 731, 533), (533, 731, 732, 532), (532, 732, 733, 531), (531, 733, 715, 529)])
me_cube_001.polygons.foreach_set('use_smooth', [True] * 729)
_uv = me_cube_001.uv_layers.new(name='UVMap')
_uv.uv.foreach_set('vector', [0.5833, 0.2083, 0.625, 0.2083, 0.625, 0.25, 0.5833, 0.25, 0.5833, 0.4463, 0.625, 0.4463, 0.625, 0.5, 0.5833, 0.5, 0.5833, 0.7083, 0.625, 0.7083, 0.625, 0.75, 0.5833, 0.75, 0.5833, 0.9821, 0.625, 0.9821, 0.625, 1.0, 0.5833, 1.0, 0.3213, 0.7083, 0.375, 0.7083, 0.375, 0.75, 0.3213, 0.75, 0.8571, 0.7083, 0.875, 0.7083, 0.875, 0.75, 0.8571, 0.75, 0.8571, 0.5, 0.875, 0.5, 0.875, 0.5417, 0.8571, 0.5417, 0.8571, 0.5417, 0.875, 0.5417, 0.875, 0.5833, 0.8571, 0.5833, 0.8571, 0.5833, 0.875, 0.5833, 0.875, 0.625, 0.8571, 0.625, 0.8571, 0.625, 0.875, 0.625, 0.875, 0.6667, 0.8571, 0.6667, 0.8571, 0.6667, 0.875, 0.6667, 0.875, 0.7083, 0.8571, 0.7083, 0.3213, 0.5, 0.375, 0.5, 0.375, 0.5417, 0.3213, 0.5417, 0.3213, 0.5417, 0.375, 0.5417, 0.375, 0.5833, 0.3213, 0.5833, 0.3213, 0.5833, 0.375, 0.5833, 0.375, 0.625, 0.3213, 0.625, 0.3213, 0.625, 0.375, 0.625, 0.375, 0.6667, 0.3213, 0.6667, 0.3213, 0.6667, 0.375, 0.6667, 0.375, 0.7083, 0.3213, 0.7083, 0.5833, 0.5, 0.625, 0.5, 0.625, 0.5417, 0.5833, 0.5417, 0.5833, 0.5417, 0.625, 0.5417, 0.625, 0.5833, 0.5833, 0.5833, 0.5833, 0.5833, 0.625, 0.5833, 0.625, 0.625, 0.5833, 0.625, 0.5833, 0.625, 0.625, 0.625, 0.625, 0.6667, 0.5833, 0.6667, 0.5833, 0.6667, 0.625, 0.6667, 0.625, 0.7083, 0.5833, 0.7083, 0.5833, 0.0, 0.625, 0.0, 0.625, 0.04167, 0.5833, 0.04167, 0.5833, 0.04167, 0.625, 0.04167, 0.625, 0.08333, 0.5833, 0.08333, 0.5833, 0.08333, 0.625, 0.08333, 0.625, 0.125, 0.5833, 0.125, 0.5833, 0.125, 0.625, 0.125, 0.625, 0.1667, 0.5833, 0.1667, 0.5833, 0.1667, 0.625, 0.1667, 0.625, 0.2083, 0.5833, 0.2083, 0.375, 0.1667, 0.4167, 0.1667, 0.4167, 0.2083, 0.375, 0.2083, 0.4167, 0.1667, 0.4583, 0.1667, 0.4583, 0.2083, 0.4167, 0.2083, 0.4583, 0.1667, 0.5, 0.1667, 0.5, 0.2083, 0.4583, 0.2083, 0.5, 0.1667, 0.5417, 0.1667, 0.5417, 0.2083, 0.5, 0.2083, 0.5417, 0.1667, 0.5833, 0.1667, 0.5833, 0.2083, 0.5417, 0.2083, 0.375, 0.125, 0.4167, 0.125, 0.4167, 0.1667, 0.375, 0.1667, 0.4167, 0.125, 0.4583, 0.125, 0.4583, 0.1667, 0.4167, 0.1667, 0.4583, 0.125, 0.5, 0.125, 0.5, 0.1667, 0.4583, 0.1667, 0.5, 0.125, 0.5417, 0.125, 0.5417, 0.1667, 0.5, 0.1667, 0.5417, 0.125, 0.5833, 0.125, 0.5833, 0.1667, 0.5417, 0.1667, 0.375, 0.08333, 0.4167, 0.08333, 0.4167, 0.125, 0.375, 0.125, 0.4167, 0.08333, 0.4583, 0.08333, 0.4583, 0.125, 0.4167, 0.125, 0.4583, 0.08333, 0.5, 0.08333, 0.5, 0.125, 0.4583, 0.125, 0.5, 0.08333, 0.5417, 0.08333, 0.5417, 0.125, 0.5, 0.125, 0.5417, 0.08333, 0.5833, 0.08333, 0.5833, 0.125, 0.5417, 0.125, 0.375, 0.04167, 0.4167, 0.04167, 0.4167, 0.08333, 0.375, 0.08333, 0.4167, 0.04167, 0.4583, 0.04167, 0.4583, 0.08333, 0.4167, 0.08333, 0.4583, 0.04167, 0.5, 0.04167, 0.5, 0.08333, 0.4583, 0.08333, 0.5, 0.04167, 0.5417, 0.04167, 0.5417, 0.08333, 0.5, 0.08333, 0.5417, 0.04167, 0.5833, 0.04167, 0.5833, 0.08333, 0.5417, 0.08333, 0.375, 0.0, 0.4167, 0.0, 0.4167, 0.04167, 0.375, 0.04167, 0.4167, 0.0, 0.4583, 0.0, 0.4583, 0.04167, 0.4167, 0.04167, 0.4583, 0.0, 0.5, 0.0, 0.5, 0.04167, 0.4583, 0.04167, 0.5, 0.0, 0.5417, 0.0, 0.5417, 0.04167, 0.5, 0.04167, 0.5417, 0.0, 0.5833, 0.0, 0.5833, 0.04167, 0.5417, 0.04167, 0.375, 0.6667, 0.4167, 0.6667, 0.4167, 0.7083, 0.375, 0.7083, 0.4167, 0.6667, 0.4583, 0.6667, 0.4583, 0.7083, 0.4167, 0.7083, 0.4583, 0.6667, 0.5, 0.6667, 0.5, 0.7083, 0.4583, 0.7083, 0.5, 0.6667, 0.5417, 0.6667, 0.5417, 0.7083, 0.5, 0.7083, 0.5417, 0.6667, 0.5833, 0.6667, 0.5833, 0.7083, 0.5417, 0.7083, 0.375, 0.625, 0.4167, 0.625, 0.4167, 0.6667, 0.375, 0.6667, 0.4167, 0.625, 0.4583, 0.625, 0.4583, 0.6667, 0.4167, 0.6667, 0.4583, 0.625, 0.5, 0.625, 0.5, 0.6667, 0.4583, 0.6667, 0.5, 0.625, 0.5417, 0.625, 0.5417, 0.6667, 0.5, 0.6667, 0.5417, 0.625, 0.5833, 0.625, 0.5833, 0.6667, 0.5417, 0.6667, 0.375, 0.5833, 0.4167, 0.5833, 0.4167, 0.625, 0.375, 0.625, 0.4167, 0.5833, 0.4583, 0.5833, 0.4583, 0.625, 0.4167, 0.625, 0.4583, 0.5833, 0.5, 0.5833, 0.5, 0.625, 0.4583, 0.625, 0.5, 0.5833, 0.5417, 0.5833, 0.5417, 0.625, 0.5, 0.625, 0.5417, 0.5833, 0.5833, 0.5833, 0.5833, 0.625, 0.5417, 0.625, 0.375, 0.5417, 0.4167, 0.5417, 0.4167, 0.5833, 0.375, 0.5833, 0.4167, 0.5417, 0.4583, 0.5417, 0.4583, 0.5833, 0.4167, 0.5833, 0.4583, 0.5417, 0.5, 0.5417, 0.5, 0.5833, 0.4583, 0.5833, 0.5, 0.5417, 0.5417, 0.5417, 0.5417, 0.5833, 0.5, 0.5833, 0.5417, 0.5417, 0.5833, 0.5417, 0.5833, 0.5833, 0.5417, 0.5833, 0.375, 0.5, 0.4167, 0.5, 0.4167, 0.5417, 0.375, 0.5417, 0.4167, 0.5, 0.4583, 0.5, 0.4583, 0.5417, 0.4167, 0.5417, 0.4583, 0.5, 0.5, 0.5, 0.5, 0.5417, 0.4583, 0.5417, 0.5, 0.5, 0.5417, 0.5, 0.5417, 0.5417, 0.5, 0.5417, 0.5417, 0.5, 0.5833, 0.5, 0.5833, 0.5417, 0.5417, 0.5417, 0.375, 0.9821, 0.4167, 0.9821, 0.4167, 1.0, 0.375, 1.0, 0.4167, 0.9821, 0.4583, 0.9821, 0.4583, 1.0, 0.4167, 1.0, 0.4583, 0.9821, 0.5, 0.9821, 0.5, 1.0, 0.4583, 1.0, 0.5, 0.9821, 0.5417, 0.9821, 0.5417, 1.0, 0.5, 1.0, 0.5417, 0.9821, 0.5833, 0.9821, 0.5833, 1.0, 0.5417, 1.0, 0.375, 0.7083, 0.4167, 0.7083, 0.4167, 0.75, 0.375, 0.75, 0.4167, 0.7083, 0.4583, 0.7083, 0.4583, 0.75, 0.4167, 0.75, 0.4583, 0.7083, 0.5, 0.7083, 0.5, 0.75, 0.4583, 0.75, 0.5, 0.7083, 0.5417, 0.7083, 0.5417, 0.75, 0.5, 0.75, 0.5417, 0.7083, 0.5833, 0.7083, 0.5833, 0.75, 0.5417, 0.75, 0.375, 0.4463, 0.4167, 0.4463, 0.4167, 0.5, 0.375, 0.5, 0.4167, 0.4463, 0.4583, 0.4463, 0.4583, 0.5, 0.4167, 0.5, 0.4583, 0.4463, 0.5, 0.4463, 0.5, 0.5, 0.4583, 0.5, 0.5, 0.4463, 0.5417, 0.4463, 0.5417, 0.5, 0.5, 0.5, 0.5417, 0.4463, 0.5833, 0.4463, 0.5833, 0.5, 0.5417, 0.5, 0.375, 0.2083, 0.4167, 0.2083, 0.4167, 0.25, 0.375, 0.25, 0.4167, 0.2083, 0.4583, 0.2083, 0.4583, 0.25, 0.4167, 0.25, 0.4583, 0.2083, 0.5, 0.2083, 0.5, 0.25, 0.4583, 0.25, 0.5, 0.2083, 0.5417, 0.2083, 0.5417, 0.25, 0.5, 0.25, 0.5417, 0.2083, 0.5833, 0.2083, 0.5833, 0.25, 0.5417, 0.25, 0.5417, 0.25, 0.5833, 0.25, 0.5833, 0.2679, 0.5417, 0.2679, 0.5, 0.25, 0.5417, 0.25, 0.5417, 0.2679, 0.5, 0.2679, 0.4583, 0.25, 0.5, 0.25, 0.5, 0.2679, 0.4583, 0.2679, 0.4167, 0.25, 0.4583, 0.25, 0.4583, 0.2679, 0.4167, 0.2679, 0.375, 0.25, 0.4167, 0.25, 0.4167, 0.2679, 0.375, 0.2679, 0.5417, 0.98, 0.5833, 0.9801, 0.5833, 0.9821, 0.5417, 0.9821, 0.5, 0.9801, 0.5417, 0.98, 0.5417, 0.9821, 0.5, 0.9821, 0.4583, 0.9801, 0.5, 0.9801, 0.5, 0.9821, 0.4583, 0.9821, 0.4167, 0.9801, 0.4583, 0.9801, 0.4583, 0.9821, 0.4167, 0.9821, 0.375, 0.9801, 0.4167, 0.9801, 0.4167, 0.9821, 0.375, 0.9821, 0.125, 0.6667, 0.1429, 0.6667, 0.1429, 0.7083, 0.125, 0.7083, 0.125, 0.625, 0.1429, 0.625, 0.1429, 0.6667, 0.125, 0.6667, 0.125, 0.5833, 0.1429, 0.5833, 0.1429, 0.625, 0.125, 0.625, 0.125, 0.5417, 0.1429, 0.5417, 0.1429, 0.5833, 0.125, 0.5833, 0.125, 0.5, 0.1429, 0.5, 0.1429, 0.5417, 0.125, 0.5417, 0.855, 0.6667, 0.8571, 0.6667, 0.8571, 0.7083, 0.8551, 0.7083, 0.855, 0.625, 0.8571, 0.625, 0.8571, 0.6667, 0.855, 0.6667, 0.855, 0.5833, 0.8571, 0.5833, 0.8571, 0.625, 0.855, 0.625, 0.855, 0.5417, 0.8571, 0.5417, 0.8571, 0.5833, 0.855, 0.5833, 0.855, 0.5, 0.8571, 0.5, 0.8571, 0.5417, 0.855, 0.5417, 0.8551, 0.7083, 0.8571, 0.7083, 0.8571, 0.75, 0.8551, 0.75, 0.125, 0.7083, 0.1429, 0.7083, 0.1429, 0.75, 0.125, 0.75, 0.5833, 0.9801, 0.625, 0.9801, 0.625, 0.9821, 0.5833, 0.9821, 0.5833, 0.25, 0.625, 0.25, 0.625, 0.2679, 0.5833, 0.2679, 0.5833, 0.8584, 0.625, 0.8584, 0.625, 0.9739, 0.5833, 0.9739, 0.7334, 0.7083, 0.8489, 0.7083, 0.8489, 0.75, 0.7334, 0.75, 0.7334, 0.5, 0.8489, 0.5, 0.8489, 0.5417, 0.7334, 0.5417, 0.7334, 0.5417, 0.8489, 0.5417, 0.8489, 0.5833, 0.7334, 0.5833, 0.7334, 0.5833, 0.8489, 0.5833, 0.8489, 0.625, 0.7334, 0.625, 0.7334, 0.625, 0.8489, 0.625, 0.8489, 0.6667, 0.7334, 0.6667, 0.7334, 0.6667, 0.8489, 0.6667, 0.8489, 0.7083, 0.7334, 0.7083, 0.375, 0.8584, 0.4167, 0.8584, 0.4167, 0.9739, 0.375, 0.9739, 0.4167, 0.8584, 0.4583, 0.8584, 0.4583, 0.9739, 0.4167, 0.9739, 0.4583, 0.8584, 0.5, 0.8584, 0.5, 0.9739, 0.4583, 0.9739, 0.5, 0.8584, 0.5417, 0.8584, 0.5417, 0.9739, 0.5, 0.9739, 0.5417, 0.8584, 0.5833, 0.8584, 0.5833, 0.9739, 0.5417, 0.9739, 0.5417, 0.274, 0.5833, 0.274, 0.5833, 0.2761, 0.5417, 0.2761, 0.5, 0.274, 0.5417, 0.274, 0.5417, 0.2761, 0.5, 0.2761, 0.4583, 0.274, 0.5, 0.274, 0.5, 0.2761, 0.4583, 0.2761, 0.4167, 0.274, 0.4583, 0.274, 0.4583, 0.2761, 0.4167, 0.2761, 0.375, 0.274, 0.4167, 0.274, 0.4167, 0.2761, 0.375, 0.2761, 0.149, 0.6667, 0.1511, 0.6667, 0.1511, 0.7083, 0.149, 0.7083, 0.149, 0.625, 0.1511, 0.625, 0.1511, 0.6667, 0.149, 0.6667, 0.149, 0.5833, 0.1511, 0.5833, 0.1511, 0.625, 0.149, 0.625, 0.149, 0.5417, 0.1511, 0.5417, 0.1511, 0.5833, 0.149, 0.5833, 0.149, 0.5, 0.1511, 0.5, 0.1511, 0.5417, 0.149, 0.5417, 0.149, 0.7083, 0.1511, 0.7083, 0.1511, 0.75, 0.149, 0.75, 0.5833, 0.274, 0.625, 0.274, 0.625, 0.2761, 0.5833, 0.2761, 0.5833, 0.2679, 0.625, 0.2679, 0.625, 0.2699, 0.5833, 0.2699, 0.5833, 0.2699, 0.625, 0.2699, 0.625, 0.272, 0.5833, 0.272, 0.5833, 0.272, 0.625, 0.272, 0.625, 0.274, 0.5833, 0.274, 0.1429, 0.7083, 0.1449, 0.7083, 0.1449, 0.75, 0.1429, 0.75, 0.1449, 0.7083, 0.147, 0.7083, 0.147, 0.75, 0.1449, 0.75, 0.147, 0.7083, 0.149, 0.7083, 0.149, 0.75, 0.147, 0.75, 0.1429, 0.5, 0.1449, 0.5, 0.1449, 0.5417, 0.1429, 0.5417, 0.1449, 0.5, 0.147, 0.5, 0.147, 0.5417, 0.1449, 0.5417, 0.147, 0.5, 0.149, 0.5, 0.149, 0.5417, 0.147, 0.5417, 0.1429, 0.5417, 0.1449, 0.5417, 0.1449, 0.5833, 0.1429, 0.5833, 0.1449, 0.5417, 0.147, 0.5417, 0.147, 0.5833, 0.1449, 0.5833, 0.147, 0.5417, 0.149, 0.5417, 0.149, 0.5833, 0.147, 0.5833, 0.1429, 0.5833, 0.1449, 0.5833, 0.1449, 0.625, 0.1429, 0.625, 0.1449, 0.5833, 0.147, 0.5833, 0.147, 0.625, 0.1449, 0.625, 0.147, 0.5833, 0.149, 0.5833, 0.149, 0.625, 0.147, 0.625, 0.1429, 0.625, 0.1449, 0.625, 0.1449, 0.6667, 0.1429, 0.6667, 0.1449, 0.625, 0.147, 0.625, 0.147, 0.6667, 0.1449, 0.6667, 0.147, 0.625, 0.149, 0.625, 0.149, 0.6667, 0.147, 0.6667, 0.1429, 0.6667, 0.1449, 0.6667, 0.1449, 0.7083, 0.1429, 0.7083, 0.1449, 0.6667, 0.147, 0.6667, 0.147, 0.7083, 0.1449, 0.7083, 0.147, 0.6667, 0.149, 0.6667, 0.149, 0.7083, 0.147, 0.7083, 0.375, 0.2679, 0.4167, 0.2679, 0.4167, 0.2699, 0.375, 0.2699, 0.375, 0.2699, 0.4167, 0.2699, 0.4167, 0.272, 0.375, 0.272, 0.375, 0.272, 0.4167, 0.272, 0.4167, 0.274, 0.375, 0.274, 0.4167, 0.2679, 0.4583, 0.2679, 0.4583, 0.2699, 0.4167, 0.2699, 0.4167, 0.2699, 0.4583, 0.2699, 0.4583, 0.272, 0.4167, 0.272, 0.4167, 0.272, 0.4583, 0.272, 0.4583, 0.274, 0.4167, 0.274, 0.4583, 0.2679, 0.5, 0.2679, 0.5, 0.2699, 0.4583, 0.2699, 0.4583, 0.2699, 0.5, 0.2699, 0.5, 0.272, 0.4583, 0.272, 0.4583, 0.272, 0.5, 0.272, 0.5, 0.274, 0.4583, 0.274, 0.5, 0.2679, 0.5417, 0.2679, 0.5417, 0.2699, 0.5, 0.2699, 0.5, 0.2699, 0.5417, 0.2699, 0.5417, 0.272, 0.5, 0.272, 0.5, 0.272, 0.5417, 0.272, 0.5417, 0.274, 0.5, 0.274, 0.5417, 0.2679, 0.5833, 0.2679, 0.5833, 0.2699, 0.5417, 0.2699, 0.5417, 0.2699, 0.5833, 0.2699, 0.5833, 0.272, 0.5417, 0.272, 0.5417, 0.272, 0.5833, 0.272, 0.5833, 0.274, 0.5417, 0.274, 0.5833, 0.9739, 0.625, 0.9739, 0.625, 0.976, 0.5833, 0.976, 0.5833, 0.976, 0.625, 0.976, 0.625, 0.978, 0.5833, 0.978, 0.5833, 0.978, 0.625, 0.978, 0.625, 0.9801, 0.5833, 0.9801, 0.8489, 0.7083, 0.851, 0.7083, 0.851, 0.75, 0.8489, 0.75, 0.851, 0.7083, 0.853, 0.7083, 0.853, 0.75, 0.851, 0.75, 0.853, 0.7083, 0.8551, 0.7083, 0.8551, 0.75, 0.853, 0.75, 0.8489, 0.5, 0.851, 0.5, 0.851, 0.5417, 0.8489, 0.5417, 0.851, 0.5, 0.853, 0.5, 0.853, 0.5417, 0.851, 0.5417, 0.853, 0.5, 0.855, 0.5, 0.855, 0.5417, 0.853, 0.5417, 0.8489, 0.5417, 0.851, 0.5417, 0.851, 0.5833, 0.8489, 0.5833, 0.851, 0.5417, 0.853, 0.5417, 0.853, 0.5833, 0.851, 0.5833, 0.853, 0.5417, 0.855, 0.5417, 0.855, 0.5833, 0.853, 0.5833, 0.8489, 0.5833, 0.851, 0.5833, 0.851, 0.625, 0.8489, 0.625, 0.851, 0.5833, 0.853, 0.5833, 0.853, 0.625, 0.851, 0.625, 0.853, 0.5833, 0.855, 0.5833, 0.855, 0.625, 0.853, 0.625, 0.8489, 0.625, 0.851, 0.625, 0.851, 0.6667, 0.8489, 0.6667, 0.851, 0.625, 0.853, 0.625, 0.853, 0.6667, 0.851, 0.6667, 0.853, 0.625, 0.855, 0.625, 0.855, 0.6667, 0.853, 0.6667, 0.8489, 0.6667, 0.851, 0.6667, 0.851, 0.7083, 0.8489, 0.7083, 0.851, 0.6667, 0.853, 0.6667, 0.853, 0.7083, 0.851, 0.7083, 0.853, 0.6667, 0.855, 0.6667, 0.8551, 0.7083, 0.853, 0.7083, 0.375, 0.9739, 0.4167, 0.9739, 0.4167, 0.976, 0.375, 0.976, 0.375, 0.976, 0.4167, 0.976, 0.4167, 0.978, 0.375, 0.978, 0.375, 0.978, 0.4167, 0.978, 0.4167, 0.9801, 0.375, 0.9801, 0.4167, 0.9739, 0.4583, 0.9739, 0.4583, 0.976, 0.4167, 0.976, 0.4167, 0.976, 0.4583, 0.976, 0.4583, 0.978, 0.4167, 0.978, 0.4167, 0.978, 0.4583, 0.978, 0.4583, 0.9801, 0.4167, 0.9801, 0.4583, 0.9739, 0.5, 0.9739, 0.5, 0.976, 0.4583, 0.976, 0.4583, 0.976, 0.5, 0.976, 0.5, 0.978, 0.4583, 0.978, 0.4583, 0.978, 0.5, 0.978, 0.5, 0.9801, 0.4583, 0.9801, 0.5, 0.9739, 0.5417, 0.9739, 0.5417, 0.976, 0.5, 0.976, 0.5, 0.976, 0.5417, 0.976, 0.5417, 0.978, 0.5, 0.978, 0.5, 0.978, 0.5417, 0.978, 0.5417, 0.98, 0.5, 0.9801, 0.5417, 0.9739, 0.5833, 0.9739, 0.5833, 0.976, 0.5417, 0.976, 0.5417, 0.976, 0.5833, 0.976, 0.5833, 0.978, 0.5417, 0.978, 0.5417, 0.978, 0.5833, 0.978, 0.5833, 0.9801, 0.5417, 0.98, 0.5417, 0.75, 0.5833, 0.75, 0.5833, 0.8037, 0.5417, 0.8037, 0.5, 0.75, 0.5417, 0.75, 0.5417, 0.8037, 0.5, 0.8037, 0.4583, 0.75, 0.5, 0.75, 0.5, 0.8037, 0.4583, 0.8037, 0.4167, 0.75, 0.4583, 0.75, 0.4583, 0.8037, 0.4167, 0.8037, 0.375, 0.75, 0.4167, 0.75, 0.4167, 0.8037, 0.375, 0.8037, 0.625, 0.6667, 0.6787, 0.6667, 0.6787, 0.7083, 0.625, 0.7083, 0.625, 0.625, 0.6787, 0.625, 0.6787, 0.6667, 0.625, 0.6667, 0.625, 0.5833, 0.6787, 0.5833, 0.6787, 0.625, 0.625, 0.625, 0.625, 0.5417, 0.6787, 0.5417, 0.6787, 0.5833, 0.625, 0.5833, 0.625, 0.5, 0.6787, 0.5, 0.6787, 0.5417, 0.625, 0.5417, 0.625, 0.7083, 0.6787, 0.7083, 0.6787, 0.75, 0.625, 0.75, 0.5833, 0.75, 0.625, 0.75, 0.625, 0.8037, 0.5833, 0.8037, 0.5417, 0.4372, 0.5833, 0.4372, 0.5833, 0.4463, 0.5417, 0.4463, 0.5, 0.4372, 0.5417, 0.4372, 0.5417, 0.4463, 0.5, 0.4463, 0.4583, 0.4372, 0.5, 0.4372, 0.5, 0.4463, 0.4583, 0.4463, 0.4167, 0.4372, 0.4583, 0.4372, 0.4583, 0.4463, 0.4167, 0.4463, 0.375, 0.4372, 0.4167, 0.4372, 0.4167, 0.4463, 0.375, 0.4463, 0.3122, 0.6667, 0.3213, 0.6667, 0.3213, 0.7083, 0.3122, 0.7083, 0.3213, 0.625, 0.3213, 0.6667, 0.3213, 0.6667, 0.3213, 0.625, 0.2666, 0.6667, 0.2666, 0.625, 0.2666, 0.625, 0.2666, 0.6667, 0.3122, 0.5417, 0.3213, 0.5417, 0.3213, 0.5833, 0.3122, 0.5833, 0.3122, 0.5, 0.3213, 0.5, 0.3213, 0.5417, 0.3122, 0.5417, 0.3122, 0.7083, 0.3213, 0.7083, 0.3213, 0.75, 0.3122, 0.75, 0.5833, 0.4372, 0.625, 0.4372, 0.625, 0.4463, 0.5833, 0.4463, 0.5833, 0.2761, 0.625, 0.2761, 0.625, 0.3916, 0.5833, 0.3916, 0.1511, 0.7083, 0.2666, 0.7083, 0.2666, 0.75, 0.1511, 0.75, 0.1511, 0.5, 0.2666, 0.5, 0.2666, 0.5417, 0.1511, 0.5417, 0.1511, 0.5417, 0.2666, 0.5417, 0.2666, 0.5833, 0.1511, 0.5833, 0.1511, 0.5833, 0.2666, 0.5833, 0.2666, 0.625, 0.1511, 0.625, 0.1511, 0.625, 0.2666, 0.625, 0.2666, 0.6667, 0.1511, 0.6667, 0.1511, 0.6667, 0.2666, 0.6667, 0.2666, 0.7083, 0.1511, 0.7083, 0.375, 0.2761, 0.4167, 0.2761, 0.4167, 0.3916, 0.375, 0.3916, 0.4167, 0.2761, 0.4583, 0.2761, 0.4583, 0.3916, 0.4167, 0.3916, 0.4583, 0.2761, 0.5, 0.2761, 0.5, 0.3916, 0.4583, 0.3916, 0.5, 0.2761, 0.5417, 0.2761, 0.5417, 0.3916, 0.5, 0.3916, 0.5417, 0.2761, 0.5833, 0.2761, 0.5833, 0.3916, 0.5417, 0.3916, 0.5417, 0.8492, 0.5833, 0.8492, 0.5833, 0.8584, 0.5417, 0.8584, 0.5, 0.8492, 0.5417, 0.8492, 0.5417, 0.8584, 0.5, 0.8584, 0.4583, 0.8492, 0.5, 0.8492, 0.5, 0.8584, 0.4583, 0.8584, 0.4167, 0.8492, 0.4583, 0.8492, 0.4583, 0.8584, 0.4167, 0.8584, 0.375, 0.8492, 0.4167, 0.8492, 0.4167, 0.8584, 0.375, 0.8584, 0.7242, 0.6667, 0.7334, 0.6667, 0.7334, 0.7083, 0.7242, 0.7083, 0.7242, 0.625, 0.7334, 0.625, 0.7334, 0.6667, 0.7242, 0.6667, 0.7242, 0.5833, 0.7334, 0.5833, 0.7334, 0.625, 0.7242, 0.625, 0.7242, 0.5417, 0.7334, 0.5417, 0.7334, 0.5833, 0.7242, 0.5833, 0.7242, 0.5, 0.7334, 0.5, 0.7334, 0.5417, 0.7242, 0.5417, 0.7242, 0.7083, 0.7334, 0.7083, 0.7334, 0.75, 0.7242, 0.75, 0.5833, 0.8492, 0.625, 0.8492, 0.625, 0.8584, 0.5833, 0.8584, 0.3122, 0.625, 0.3213, 0.625, 0.3213, 0.6667, 0.3122, 0.6667, 0.3122, 0.5833, 0.3213, 0.5833, 0.3213, 0.625, 0.3122, 0.625, 0.2758, 0.6667, 0.2666, 0.6667, 0.2666, 0.6667, 0.2758, 0.6667, 0.3122, 0.5833, 0.3213, 0.5833, 0.3213, 0.5833, 0.3122, 0.5833, 0.2666, 0.625, 0.2666, 0.5833, 0.2666, 0.5833, 0.2666, 0.625, 0.3213, 0.5833, 0.3213, 0.625, 0.3213, 0.625, 0.3213, 0.5833, 0.2666, 0.5833, 0.2758, 0.5833, 0.2758, 0.5833, 0.2666, 0.5833, 0.2803, 0.5833, 0.2849, 0.5833, 0.2849, 0.5833, 0.2803, 0.5833, 0.2849, 0.5833, 0.294, 0.5833, 0.294, 0.5833, 0.2849, 0.5833, 0.294, 0.5833, 0.3031, 0.5833, 0.3031, 0.5833, 0.294, 0.5833, 0.3077, 0.5833, 0.3122, 0.5833, 0.3122, 0.5833, 0.3077, 0.5833, 0.3213, 0.6667, 0.3122, 0.6667, 0.3122, 0.6667, 0.3213, 0.6667, 0.3077, 0.6667, 0.3031, 0.6667, 0.3031, 0.6667, 0.3077, 0.6667, 0.3031, 0.6667, 0.294, 0.6667, 0.294, 0.6667, 0.3031, 0.6667, 0.294, 0.6667, 0.2849, 0.6667, 0.2849, 0.6667, 0.294, 0.6667, 0.2803, 0.6667, 0.2758, 0.6667, 0.2758, 0.6667, 0.2803, 0.6667, 0.2666, 0.5833, 0.2758, 0.5833, 0.2758, 0.625, 0.2666, 0.625, 0.2803, 0.5833, 0.2849, 0.5833, 0.2849, 0.625, 0.2803, 0.625, 0.2849, 0.5833, 0.294, 0.5833, 0.294, 0.625, 0.2849, 0.625, 0.294, 0.5833, 0.3031, 0.5833, 0.3031, 0.625, 0.294, 0.625, 0.3077, 0.5833, 0.3122, 0.5833, 0.3122, 0.625, 0.3077, 0.625, 0.2666, 0.625, 0.2758, 0.625, 0.2758, 0.6667, 0.2666, 0.6667, 0.2803, 0.625, 0.2849, 0.625, 0.2849, 0.6667, 0.2803, 0.6667, 0.2849, 0.625, 0.294, 0.625, 0.294, 0.6667, 0.2849, 0.6667, 0.294, 0.625, 0.3031, 0.625, 0.3031, 0.6667, 0.294, 0.6667, 0.3077, 0.625, 0.3122, 0.625, 0.3122, 0.6667, 0.3077, 0.6667, 0.5833, 0.8037, 0.625, 0.8037, 0.625, 0.8128, 0.5833, 0.8128, 0.5833, 0.8173, 0.625, 0.8173, 0.625, 0.8219, 0.5833, 0.8219, 0.5833, 0.8219, 0.625, 0.8219, 0.625, 0.831, 0.5833, 0.831, 0.5833, 0.831, 0.625, 0.831, 0.625, 0.8401, 0.5833, 0.8401, 0.5833, 0.8447, 0.625, 0.8447, 0.625, 0.8492, 0.5833, 0.8492, 0.6787, 0.7083, 0.6878, 0.7083, 0.6878, 0.75, 0.6787, 0.75, 0.6923, 0.7083, 0.6969, 0.7083, 0.6969, 0.75, 0.6923, 0.75, 0.6969, 0.7083, 0.706, 0.7083, 0.706, 0.75, 0.6969, 0.75, 0.706, 0.7083, 0.7151, 0.7083, 0.7151, 0.75, 0.706, 0.75, 0.7197, 0.7083, 0.7242, 0.7083, 0.7242, 0.75, 0.7197, 0.75, 0.6787, 0.5, 0.6878, 0.5, 0.6878, 0.5417, 0.6787, 0.5417, 0.6923, 0.5, 0.6969, 0.5, 0.6969, 0.5417, 0.6923, 0.5417, 0.6969, 0.5, 0.706, 0.5, 0.706, 0.5417, 0.6969, 0.5417, 0.706, 0.5, 0.7151, 0.5, 0.7151, 0.5417, 0.706, 0.5417, 0.7197, 0.5, 0.7242, 0.5, 0.7242, 0.5417, 0.7197, 0.5417, 0.6787, 0.5417, 0.6878, 0.5417, 0.6878, 0.5833, 0.6787, 0.5833, 0.6923, 0.5417, 0.6969, 0.5417, 0.6969, 0.5833, 0.6923, 0.5833, 0.6969, 0.5417, 0.706, 0.5417, 0.706, 0.5833, 0.6969, 0.5833, 0.706, 0.5417, 0.7151, 0.5417, 0.7151, 0.5833, 0.706, 0.5833, 0.7197, 0.5417, 0.7242, 0.5417, 0.7242, 0.5833, 0.7197, 0.5833, 0.6787, 0.5833, 0.6878, 0.5833, 0.6878, 0.625, 0.6787, 0.625, 0.6923, 0.5833, 0.6969, 0.5833, 0.6969, 0.625, 0.6923, 0.625, 0.6969, 0.5833, 0.706, 0.5833, 0.706, 0.625, 0.6969, 0.625, 0.706, 0.5833, 0.7151, 0.5833, 0.7151, 0.625, 0.706, 0.625, 0.7197, 0.5833, 0.7242, 0.5833, 0.7242, 0.625, 0.7197, 0.625, 0.6787, 0.625, 0.6878, 0.625, 0.6878, 0.6667, 0.6787, 0.6667, 0.6923, 0.625, 0.6969, 0.625, 0.6969, 0.6667, 0.6923, 0.6667, 0.6969, 0.625, 0.706, 0.625, 0.706, 0.6667, 0.6969, 0.6667, 0.706, 0.625, 0.7151, 0.625, 0.7151, 0.6667, 0.706, 0.6667, 0.7197, 0.625, 0.7242, 0.625, 0.7242, 0.6667, 0.7197, 0.6667, 0.6787, 0.6667, 0.6878, 0.6667, 0.6878, 0.7083, 0.6787, 0.7083, 0.6923, 0.6667, 0.6969, 0.6667, 0.6969, 0.7083, 0.6923, 0.7083, 0.6969, 0.6667, 0.706, 0.6667, 0.706, 0.7083, 0.6969, 0.7083, 0.706, 0.6667, 0.7151, 0.6667, 0.7151, 0.7083, 0.706, 0.7083, 0.7197, 0.6667, 0.7242, 0.6667, 0.7242, 0.7083, 0.7197, 0.7083, 0.375, 0.8037, 0.4167, 0.8037, 0.4167, 0.8128, 0.375, 0.8128, 0.375, 0.8173, 0.4167, 0.8173, 0.4167, 0.8219, 0.375, 0.8219, 0.375, 0.8219, 0.4167, 0.8219, 0.4167, 0.831, 0.375, 0.831, 0.375, 0.831, 0.4167, 0.831, 0.4167, 0.8401, 0.375, 0.8401, 0.375, 0.8447, 0.4167, 0.8447, 0.4167, 0.8492, 0.375, 0.8492, 0.4167, 0.8037, 0.4583, 0.8037, 0.4583, 0.8128, 0.4167, 0.8128, 0.4167, 0.8173, 0.4583, 0.8173, 0.4583, 0.8219, 0.4167, 0.8219, 0.4167, 0.8219, 0.4583, 0.8219, 0.4583, 0.831, 0.4167, 0.831, 0.4167, 0.831, 0.4583, 0.831, 0.4583, 0.8401, 0.4167, 0.8401, 0.4167, 0.8447, 0.4583, 0.8447, 0.4583, 0.8492, 0.4167, 0.8492, 0.4583, 0.8037, 0.5, 0.8037, 0.5, 0.8128, 0.4583, 0.8128, 0.4583, 0.8173, 0.5, 0.8173, 0.5, 0.8219, 0.4583, 0.8219, 0.4583, 0.8219, 0.5, 0.8219, 0.5, 0.831, 0.4583, 0.831, 0.4583, 0.831, 0.5, 0.831, 0.5, 0.8401, 0.4583, 0.8401, 0.4583, 0.8447, 0.5, 0.8447, 0.5, 0.8492, 0.4583, 0.8492, 0.5, 0.8037, 0.5417, 0.8037, 0.5417, 0.8128, 0.5, 0.8128, 0.5, 0.8173, 0.5417, 0.8173, 0.5417, 0.8219, 0.5, 0.8219, 0.5, 0.8219, 0.5417, 0.8219, 0.5417, 0.831, 0.5, 0.831, 0.5, 0.831, 0.5417, 0.831, 0.5417, 0.8401, 0.5, 0.8401, 0.5, 0.8447, 0.5417, 0.8447, 0.5417, 0.8492, 0.5, 0.8492, 0.5417, 0.8037, 0.5833, 0.8037, 0.5833, 0.8128, 0.5417, 0.8128, 0.5417, 0.8173, 0.5833, 0.8173, 0.5833, 0.8219, 0.5417, 0.8219, 0.5417, 0.8219, 0.5833, 0.8219, 0.5833, 0.831, 0.5417, 0.831, 0.5417, 0.831, 0.5833, 0.831, 0.5833, 0.8401, 0.5417, 0.8401, 0.5417, 0.8447, 0.5833, 0.8447, 0.5833, 0.8492, 0.5417, 0.8492, 0.5833, 0.3916, 0.625, 0.3916, 0.625, 0.4008, 0.5833, 0.4008, 0.5833, 0.4053, 0.625, 0.4053, 0.625, 0.4099, 0.5833, 0.4099, 0.5833, 0.4099, 0.625, 0.4099, 0.625, 0.419, 0.5833, 0.419, 0.5833, 0.419, 0.625, 0.419, 0.625, 0.4281, 0.5833, 0.4281, 0.5833, 0.4327, 0.625, 0.4327, 0.625, 0.4372, 0.5833, 0.4372, 0.2666, 0.7083, 0.2758, 0.7083, 0.2758, 0.75, 0.2666, 0.75, 0.2803, 0.7083, 0.2849, 0.7083, 0.2849, 0.75, 0.2803, 0.75, 0.2849, 0.7083, 0.294, 0.7083, 0.294, 0.75, 0.2849, 0.75, 0.294, 0.7083, 0.3031, 0.7083, 0.3031, 0.75, 0.294, 0.75, 0.3077, 0.7083, 0.3122, 0.7083, 0.3122, 0.75, 0.3077, 0.75, 0.2666, 0.5, 0.2758, 0.5, 0.2758, 0.5417, 0.2666, 0.5417, 0.2803, 0.5, 0.2849, 0.5, 0.2849, 0.5417, 0.2803, 0.5417, 0.2849, 0.5, 0.294, 0.5, 0.294, 0.5417, 0.2849, 0.5417, 0.294, 0.5, 0.3031, 0.5, 0.3031, 0.5417, 0.294, 0.5417, 0.3077, 0.5, 0.3122, 0.5, 0.3122, 0.5417, 0.3077, 0.5417, 0.2666, 0.5417, 0.2758, 0.5417, 0.2758, 0.5833, 0.2666, 0.5833, 0.2803, 0.5417, 0.2849, 0.5417, 0.2849, 0.5833, 0.2803, 0.5833, 0.2849, 0.5417, 0.294, 0.5417, 0.294, 0.5833, 0.2849, 0.5833, 0.294, 0.5417, 0.3031, 0.5417, 0.3031, 0.5833, 0.294, 0.5833, 0.3077, 0.5417, 0.3122, 0.5417, 0.3122, 0.5833, 0.3077, 0.5833, 0.2666, 0.6667, 0.2758, 0.6667, 0.2758, 0.7083, 0.2666, 0.7083, 0.2803, 0.6667, 0.2849, 0.6667, 0.2849, 0.7083, 0.2803, 0.7083, 0.2849, 0.6667, 0.294, 0.6667, 0.294, 0.7083, 0.2849, 0.7083, 0.294, 0.6667, 0.3031, 0.6667, 0.3031, 0.7083, 0.294, 0.7083, 0.3077, 0.6667, 0.3122, 0.6667, 0.3122, 0.7083, 0.3077, 0.7083, 0.375, 0.3916, 0.4167, 0.3916, 0.4167, 0.4008, 0.375, 0.4008, 0.375, 0.4053, 0.4167, 0.4053, 0.4167, 0.4099, 0.375, 0.4099, 0.375, 0.4099, 0.4167, 0.4099, 0.4167, 0.419, 0.375, 0.419, 0.375, 0.419, 0.4167, 0.419, 0.4167, 0.4281, 0.375, 0.4281, 0.375, 0.4327, 0.4167, 0.4327, 0.4167, 0.4372, 0.375, 0.4372, 0.4167, 0.3916, 0.4583, 0.3916, 0.4583, 0.4008, 0.4167, 0.4008, 0.4167, 0.4053, 0.4583, 0.4053, 0.4583, 0.4099, 0.4167, 0.4099, 0.4167, 0.4099, 0.4583, 0.4099, 0.4583, 0.419, 0.4167, 0.419, 0.4167, 0.419, 0.4583, 0.419, 0.4583, 0.4281, 0.4167, 0.4281, 0.4167, 0.4327, 0.4583, 0.4327, 0.4583, 0.4372, 0.4167, 0.4372, 0.4583, 0.3916, 0.5, 0.3916, 0.5, 0.4008, 0.4583, 0.4008, 0.4583, 0.4053, 0.5, 0.4053, 0.5, 0.4099, 0.4583, 0.4099, 0.4583, 0.4099, 0.5, 0.4099, 0.5, 0.419, 0.4583, 0.419, 0.4583, 0.419, 0.5, 0.419, 0.5, 0.4281, 0.4583, 0.4281, 0.4583, 0.4327, 0.5, 0.4327, 0.5, 0.4372, 0.4583, 0.4372, 0.5, 0.3916, 0.5417, 0.3916, 0.5417, 0.4008, 0.5, 0.4008, 0.5, 0.4053, 0.5417, 0.4053, 0.5417, 0.4099, 0.5, 0.4099, 0.5, 0.4099, 0.5417, 0.4099, 0.5417, 0.419, 0.5, 0.419, 0.5, 0.419, 0.5417, 0.419, 0.5417, 0.4281, 0.5, 0.4281, 0.5, 0.4327, 0.5417, 0.4327, 0.5417, 0.4372, 0.5, 0.4372, 0.5417, 0.3916, 0.5833, 0.3916, 0.5833, 0.4008, 0.5417, 0.4008, 0.5417, 0.4053, 0.5833, 0.4053, 0.5833, 0.4099, 0.5417, 0.4099, 0.5417, 0.4099, 0.5833, 0.4099, 0.5833, 0.419, 0.5417, 0.419, 0.5417, 0.419, 0.5833, 0.419, 0.5833, 0.4281, 0.5417, 0.4281, 0.5417, 0.4327, 0.5833, 0.4327, 0.5833, 0.4372, 0.5417, 0.4372, 0.5417, 0.4008, 0.5833, 0.4008, 0.5833, 0.4053, 0.5417, 0.4053, 0.5, 0.4008, 0.5417, 0.4008, 0.5417, 0.4053, 0.5, 0.4053, 0.4583, 0.4008, 0.5, 0.4008, 0.5, 0.4053, 0.4583, 0.4053, 0.4167, 0.4008, 0.4583, 0.4008, 0.4583, 0.4053, 0.4167, 0.4053, 0.375, 0.4008, 0.4167, 0.4008, 0.4167, 0.4053, 0.375, 0.4053, 0.2758, 0.6667, 0.2803, 0.6667, 0.2803, 0.7083, 0.2758, 0.7083, 0.2758, 0.5417, 0.2803, 0.5417, 0.2803, 0.5833, 0.2758, 0.5833, 0.2758, 0.5, 0.2803, 0.5, 0.2803, 0.5417, 0.2758, 0.5417, 0.2758, 0.7083, 0.2803, 0.7083, 0.2803, 0.75, 0.2758, 0.75, 0.5833, 0.4008, 0.625, 0.4008, 0.625, 0.4053, 0.5833, 0.4053, 0.5417, 0.8401, 0.5833, 0.8401, 0.5833, 0.8447, 0.5417, 0.8447, 0.5, 0.8401, 0.5417, 0.8401, 0.5417, 0.8447, 0.5, 0.8447, 0.4583, 0.8401, 0.5, 0.8401, 0.5, 0.8447, 0.4583, 0.8447, 0.4167, 0.8401, 0.4583, 0.8401, 0.4583, 0.8447, 0.4167, 0.8447, 0.375, 0.8401, 0.4167, 0.8401, 0.4167, 0.8447, 0.375, 0.8447, 0.7151, 0.6667, 0.7197, 0.6667, 0.7197, 0.7083, 0.7151, 0.7083, 0.7151, 0.625, 0.7197, 0.625, 0.7197, 0.6667, 0.7151, 0.6667, 0.7151, 0.5833, 0.7197, 0.5833, 0.7197, 0.625, 0.7151, 0.625, 0.7151, 0.5417, 0.7197, 0.5417, 0.7197, 0.5833, 0.7151, 0.5833, 0.7151, 0.5, 0.7197, 0.5, 0.7197, 0.5417, 0.7151, 0.5417, 0.7151, 0.7083, 0.7197, 0.7083, 0.7197, 0.75, 0.7151, 0.75, 0.5833, 0.8401, 0.625, 0.8401, 0.625, 0.8447, 0.5833, 0.8447, 0.2758, 0.625, 0.2803, 0.625, 0.2803, 0.6667, 0.2758, 0.6667, 0.2758, 0.5833, 0.2803, 0.5833, 0.2803, 0.625, 0.2758, 0.625, 0.2849, 0.6667, 0.2803, 0.6667, 0.2803, 0.6667, 0.2849, 0.6667, 0.2758, 0.5833, 0.2803, 0.5833, 0.2803, 0.5833, 0.2758, 0.5833, 0.5417, 0.4281, 0.5833, 0.4281, 0.5833, 0.4327, 0.5417, 0.4327, 0.5, 0.4281, 0.5417, 0.4281, 0.5417, 0.4327, 0.5, 0.4327, 0.4583, 0.4281, 0.5, 0.4281, 0.5, 0.4327, 0.4583, 0.4327, 0.4167, 0.4281, 0.4583, 0.4281, 0.4583, 0.4327, 0.4167, 0.4327, 0.375, 0.4281, 0.4167, 0.4281, 0.4167, 0.4327, 0.375, 0.4327, 0.3031, 0.6667, 0.3077, 0.6667, 0.3077, 0.7083, 0.3031, 0.7083, 0.3031, 0.5417, 0.3077, 0.5417, 0.3077, 0.5833, 0.3031, 0.5833, 0.3031, 0.5, 0.3077, 0.5, 0.3077, 0.5417, 0.3031, 0.5417, 0.3031, 0.7083, 0.3077, 0.7083, 0.3077, 0.75, 0.3031, 0.75, 0.5833, 0.4281, 0.625, 0.4281, 0.625, 0.4327, 0.5833, 0.4327, 0.5417, 0.8128, 0.5833, 0.8128, 0.5833, 0.8173, 0.5417, 0.8173, 0.5, 0.8128, 0.5417, 0.8128, 0.5417, 0.8173, 0.5, 0.8173, 0.4583, 0.8128, 0.5, 0.8128, 0.5, 0.8173, 0.4583, 0.8173, 0.4167, 0.8128, 0.4583, 0.8128, 0.4583, 0.8173, 0.4167, 0.8173, 0.375, 0.8128, 0.4167, 0.8128, 0.4167, 0.8173, 0.375, 0.8173, 0.6878, 0.6667, 0.6923, 0.6667, 0.6923, 0.7083, 0.6878, 0.7083, 0.6878, 0.625, 0.6923, 0.625, 0.6923, 0.6667, 0.6878, 0.6667, 0.6878, 0.5833, 0.6923, 0.5833, 0.6923, 0.625, 0.6878, 0.625, 0.6878, 0.5417, 0.6923, 0.5417, 0.6923, 0.5833, 0.6878, 0.5833, 0.6878, 0.5, 0.6923, 0.5, 0.6923, 0.5417, 0.6878, 0.5417, 0.6878, 0.7083, 0.6923, 0.7083, 0.6923, 0.75, 0.6878, 0.75, 0.5833, 0.8128, 0.625, 0.8128, 0.625, 0.8173, 0.5833, 0.8173, 0.3031, 0.625, 0.3077, 0.625, 0.3077, 0.6667, 0.3031, 0.6667, 0.3031, 0.5833, 0.3077, 0.5833, 0.3077, 0.625, 0.3031, 0.625, 0.3122, 0.6667, 0.3077, 0.6667, 0.3077, 0.6667, 0.3122, 0.6667, 0.3031, 0.5833, 0.3077, 0.5833, 0.3077, 0.5833, 0.3031, 0.5833, 0.3032, 0.5833, 0.3077, 0.5833, 0.3077, 0.5833, 0.3031, 0.5833, 0.3123, 0.6667, 0.3077, 0.6667, 0.3077, 0.6667, 0.3122, 0.6667, 0.2758, 0.5833, 0.2804, 0.5833, 0.2803, 0.5833, 0.2758, 0.5833, 0.2849, 0.6667, 0.2804, 0.6667, 0.2803, 0.6667, 0.2849, 0.6667, 0.2804, 0.6667, 0.2758, 0.6667, 0.2758, 0.6667, 0.2803, 0.6667, 0.2941, 0.6667, 0.2849, 0.6667, 0.2849, 0.6667, 0.294, 0.6667, 0.3032, 0.6667, 0.2941, 0.6667, 0.294, 0.6667, 0.3031, 0.6667, 0.3077, 0.6667, 0.3032, 0.6667, 0.3031, 0.6667, 0.3077, 0.6667, 0.3213, 0.6667, 0.3123, 0.6667, 0.3122, 0.6667, 0.3213, 0.6667, 0.3077, 0.5833, 0.3123, 0.5833, 0.3122, 0.5833, 0.3077, 0.5833, 0.2941, 0.5833, 0.3032, 0.5833, 0.3031, 0.5833, 0.294, 0.5833, 0.2849, 0.5833, 0.2941, 0.5833, 0.294, 0.5833, 0.2849, 0.5833, 0.2804, 0.5833, 0.2849, 0.5833, 0.2849, 0.5833, 0.2803, 0.5833, 0.2667, 0.5833, 0.2758, 0.5833, 0.2758, 0.5833, 0.2666, 0.5833, 0.3213, 0.5833, 0.3213, 0.625, 0.3213, 0.625, 0.3213, 0.5833, 0.2666, 0.625, 0.2667, 0.5833, 0.2666, 0.5833, 0.2666, 0.625, 0.3123, 0.5833, 0.3213, 0.5833, 0.3213, 0.5833, 0.3122, 0.5833, 0.2758, 0.6667, 0.2667, 0.6667, 0.2666, 0.6667, 0.2758, 0.6667, 0.2667, 0.6667, 0.2666, 0.625, 0.2666, 0.625, 0.2666, 0.6667, 0.3213, 0.625, 0.3213, 0.6667, 0.3213, 0.6667, 0.3213, 0.625, 0.3213, 0.625, 0.3213, 0.6667, 0.3213, 0.6667, 0.3213, 0.625, 0.3213, 0.625, 0.3213, 0.6667, 0.3213, 0.6667, 0.3213, 0.625, 0.2666, 0.6667, 0.2666, 0.625, 0.2666, 0.625, 0.2666, 0.6667, 0.2666, 0.6667, 0.2666, 0.625, 0.2666, 0.625, 0.2667, 0.6667, 0.2758, 0.6667, 0.2666, 0.6667, 0.2666, 0.6667, 0.2757, 0.6667, 0.2757, 0.6667, 0.2666, 0.6667, 0.2667, 0.6667, 0.2758, 0.6667, 0.3122, 0.5833, 0.3213, 0.5833, 0.3213, 0.5833, 0.3122, 0.5833, 0.3122, 0.5833, 0.3213, 0.5833, 0.3213, 0.5833, 0.3123, 0.5833, 0.2666, 0.625, 0.2666, 0.5833, 0.2666, 0.5833, 0.2666, 0.625, 0.2666, 0.625, 0.2666, 0.5833, 0.2667, 0.5833, 0.2666, 0.625, 0.3213, 0.5833, 0.3213, 0.625, 0.3213, 0.625, 0.3213, 0.5833, 0.3213, 0.5833, 0.3213, 0.625, 0.3213, 0.625, 0.3213, 0.5833, 0.2666, 0.5833, 0.2758, 0.5833, 0.2757, 0.5833, 0.2666, 0.5833, 0.2666, 0.5833, 0.2757, 0.5833, 0.2758, 0.5833, 0.2667, 0.5833, 0.2803, 0.5833, 0.2849, 0.5833, 0.2848, 0.5833, 0.2802, 0.5833, 0.2802, 0.5833, 0.2848, 0.5833, 0.2849, 0.5833, 0.2804, 0.5833, 0.2849, 0.5833, 0.294, 0.5833, 0.2939, 0.5833, 0.2848, 0.5833, 0.2848, 0.5833, 0.2939, 0.5833, 0.2941, 0.5833, 0.2849, 0.5833, 0.294, 0.5833, 0.3031, 0.5833, 0.303, 0.5833, 0.2939, 0.5833, 0.2939, 0.5833, 0.303, 0.5833, 0.3032, 0.5833, 0.2941, 0.5833, 0.3077, 0.5833, 0.3122, 0.5833, 0.3122, 0.5833, 0.3076, 0.5833, 0.3076, 0.5833, 0.3122, 0.5833, 0.3123, 0.5833, 0.3077, 0.5833, 0.3213, 0.6667, 0.3122, 0.6667, 0.3122, 0.6667, 0.3213, 0.6667, 0.3213, 0.6667, 0.3122, 0.6667, 0.3123, 0.6667, 0.3213, 0.6667, 0.3077, 0.6667, 0.3031, 0.6667, 0.303, 0.6667, 0.3076, 0.6667, 0.3076, 0.6667, 0.303, 0.6667, 0.3032, 0.6667, 0.3077, 0.6667, 0.3031, 0.6667, 0.294, 0.6667, 0.2939, 0.6667, 0.303, 0.6667, 0.303, 0.6667, 0.2939, 0.6667, 0.2941, 0.6667, 0.3032, 0.6667, 0.294, 0.6667, 0.2849, 0.6667, 0.2848, 0.6667, 0.2939, 0.6667, 0.2939, 0.6667, 0.2848, 0.6667, 0.2849, 0.6667, 0.2941, 0.6667, 0.2803, 0.6667, 0.2758, 0.6667, 0.2757, 0.6667, 0.2802, 0.6667, 0.2802, 0.6667, 0.2757, 0.6667, 0.2758, 0.6667, 0.2804, 0.6667, 0.2849, 0.6667, 0.2803, 0.6667, 0.2802, 0.6667, 0.2848, 0.6667, 0.2848, 0.6667, 0.2802, 0.6667, 0.2804, 0.6667, 0.2849, 0.6667, 0.2758, 0.5833, 0.2803, 0.5833, 0.2802, 0.5833, 0.2757, 0.5833, 0.2757, 0.5833, 0.2802, 0.5833, 0.2804, 0.5833, 0.2758, 0.5833, 0.3122, 0.6667, 0.3077, 0.6667, 0.3076, 0.6667, 0.3122, 0.6667, 0.3122, 0.6667, 0.3076, 0.6667, 0.3077, 0.6667, 0.3123, 0.6667, 0.3031, 0.5833, 0.3077, 0.5833, 0.3076, 0.5833, 0.303, 0.5833, 0.303, 0.5833, 0.3076, 0.5833, 0.3077, 0.5833, 0.3032, 0.5833, 0.375, 0.3459, 0.375, 0.3459, 0.3823, 0.3092, 0.3823, 0.3092, 0.5813, 0.5, 0.5813, 0.5, 0.4187, 0.5, 0.4187, 0.5, 0.6177, 0.3092, 0.6177, 0.3092, 0.625, 0.3459, 0.625, 0.3459, 0.3823, 0.3092, 0.3823, 0.3092, 0.4031, 0.2781, 0.4031, 0.2781, 0.4187, 0.5, 0.4187, 0.5, 0.4019, 0.4945, 0.4019, 0.4945, 0.375, 0.4177, 0.375, 0.4177, 0.375, 0.3459, 0.375, 0.3459, 0.4031, 0.2781, 0.4031, 0.2781, 0.4342, 0.2573, 0.4342, 0.2573, 0.4019, 0.4945, 0.4019, 0.4945, 0.3878, 0.4776, 0.3878, 0.4776, 0.625, 0.3459, 0.625, 0.3459, 0.625, 0.4177, 0.625, 0.4177, 0.4342, 0.2573, 0.4342, 0.2573, 0.4709, 0.25, 0.4709, 0.25, 0.3878, 0.4776, 0.3878, 0.4776, 0.3783, 0.4499, 0.3783, 0.4499, 0.625, 0.4177, 0.625, 0.4177, 0.6217, 0.4499, 0.6217, 0.4499, 0.4709, 0.25, 0.4709, 0.25, 0.5291, 0.25, 0.5291, 0.25, 0.3783, 0.4499, 0.3783, 0.4499, 0.375, 0.4177, 0.375, 0.4177, 0.6217, 0.4499, 0.6217, 0.4499, 0.6122, 0.4776, 0.6122, 0.4776, 0.5291, 0.25, 0.5291, 0.25, 0.5658, 0.2573, 0.5658, 0.2573, 0.6122, 0.4776, 0.6122, 0.4776, 0.5981, 0.4945, 0.5981, 0.4945, 0.5658, 0.2573, 0.5658, 0.2573, 0.5969, 0.2781, 0.5969, 0.2781, 0.5981, 0.4945, 0.5981, 0.4945, 0.5813, 0.5, 0.5813, 0.5, 0.5969, 0.2781, 0.5969, 0.2781, 0.6177, 0.3092, 0.6177, 0.3092, 0.381, 0.351, 0.375, 0.3459, 0.3823, 0.3092, 0.388, 0.3134, 0.388, 0.3134, 0.3823, 0.3092, 0.4031, 0.2781, 0.4074, 0.2839, 0.4074, 0.2839, 0.4031, 0.2781, 0.4342, 0.2573, 0.4366, 0.2644, 0.4366, 0.2644, 0.4342, 0.2573, 0.4709, 0.25, 0.4715, 0.2575, 0.4715, 0.2575, 0.4709, 0.25, 0.5291, 0.25, 0.5285, 0.2575, 0.5285, 0.2575, 0.5291, 0.25, 0.5658, 0.2573, 0.5634, 0.2644, 0.5634, 0.2644, 0.5658, 0.2573, 0.5969, 0.2781, 0.5926, 0.2839, 0.5926, 0.2839, 0.5969, 0.2781, 0.6177, 0.3092, 0.612, 0.3134, 0.612, 0.3134, 0.6177, 0.3092, 0.625, 0.3459, 0.619, 0.351, 0.381, 0.4182, 0.375, 0.4177, 0.375, 0.3459, 0.381, 0.351, 0.619, 0.351, 0.625, 0.3459, 0.625, 0.4177, 0.619, 0.4182, 0.619, 0.4182, 0.625, 0.4177, 0.6217, 0.4499, 0.616, 0.4467, 0.616, 0.4467, 0.6217, 0.4499, 0.6122, 0.4776, 0.6079, 0.4703, 0.6079, 0.4703, 0.6122, 0.4776, 0.5981, 0.4945, 0.5957, 0.485, 0.5957, 0.485, 0.5981, 0.4945, 0.5813, 0.5, 0.5808, 0.4902, 0.5808, 0.4902, 0.5813, 0.5, 0.4187, 0.5, 0.4192, 0.4902, 0.4192, 0.4902, 0.4187, 0.5, 0.4019, 0.4945, 0.4043, 0.485, 0.4043, 0.485, 0.4019, 0.4945, 0.3878, 0.4776, 0.3921, 0.4703, 0.3921, 0.4703, 0.3878, 0.4776, 0.3783, 0.4499, 0.384, 0.4467, 0.384, 0.4467, 0.3783, 0.4499, 0.375, 0.4177, 0.381, 0.4182, 0.3839, 0.3104, 0.3823, 0.3092, 0.375, 0.3459, 0.3767, 0.3474, 0.4043, 0.2798, 0.4031, 0.2781, 0.3823, 0.3092, 0.3839, 0.3104, 0.4349, 0.2593, 0.4342, 0.2573, 0.4031, 0.2781, 0.4043, 0.2798, 0.4711, 0.2522, 0.4709, 0.25, 0.4342, 0.2573, 0.4349, 0.2593, 0.5289, 0.2522, 0.5291, 0.25, 0.4709, 0.25, 0.4711, 0.2522, 0.5651, 0.2593, 0.5658, 0.2573, 0.5291, 0.25, 0.5289, 0.2522, 0.5957, 0.2798, 0.5969, 0.2781, 0.5658, 0.2573, 0.5651, 0.2593, 0.6161, 0.3104, 0.6177, 0.3092, 0.5969, 0.2781, 0.5957, 0.2798, 0.6233, 0.3474, 0.625, 0.3459, 0.6177, 0.3092, 0.6161, 0.3104, 0.3767, 0.3474, 0.375, 0.3459, 0.375, 0.4177, 0.3767, 0.4179, 0.6233, 0.4179, 0.625, 0.4177, 0.625, 0.3459, 0.6233, 0.3474, 0.62, 0.449, 0.6217, 0.4499, 0.625, 0.4177, 0.6233, 0.4179, 0.611, 0.4755, 0.6122, 0.4776, 0.6217, 0.4499, 0.62, 0.449, 0.5974, 0.4917, 0.5981, 0.4945, 0.6122, 0.4776, 0.611, 0.4755, 0.5812, 0.4972, 0.5813, 0.5, 0.5981, 0.4945, 0.5974, 0.4917, 0.4188, 0.4972, 0.4187, 0.5, 0.5813, 0.5, 0.5812, 0.4972, 0.4026, 0.4917, 0.4019, 0.4945, 0.4187, 0.5, 0.4188, 0.4972, 0.389, 0.4755, 0.3878, 0.4776, 0.4019, 0.4945, 0.4026, 0.4917, 0.38, 0.449, 0.3783, 0.4499, 0.3878, 0.4776, 0.389, 0.4755, 0.3767, 0.4179, 0.375, 0.4177, 0.3783, 0.4499, 0.38, 0.449, 0.4198, 0.4803, 0.4198, 0.4803, 0.5802, 0.4803, 0.5802, 0.4803, 0.3936, 0.3176, 0.3936, 0.3176, 0.387, 0.3561, 0.387, 0.3561, 0.4066, 0.4755, 0.3965, 0.4629, 0.3897, 0.4435, 0.387, 0.4188, 0.387, 0.4188, 0.3897, 0.4435, 0.3965, 0.4629, 0.4066, 0.4755, 0.4198, 0.4803, 0.4198, 0.4803, 0.5279, 0.2651, 0.5279, 0.2651, 0.4721, 0.2651, 0.4721, 0.2651, 0.613, 0.3561, 0.613, 0.3561, 0.6064, 0.3176, 0.6064, 0.3176, 0.613, 0.4188, 0.613, 0.4188, 0.613, 0.3561, 0.613, 0.3561, 0.6064, 0.3176, 0.6064, 0.3176, 0.5882, 0.2898, 0.5882, 0.2898, 0.5882, 0.2898, 0.5882, 0.2898, 0.5611, 0.2714, 0.5611, 0.2714, 0.5611, 0.2714, 0.5611, 0.2714, 0.5279, 0.2651, 0.5279, 0.2651, 0.4721, 0.2651, 0.4721, 0.2651, 0.4389, 0.2714, 0.4389, 0.2714, 0.4389, 0.2714, 0.4389, 0.2714, 0.4118, 0.2898, 0.4118, 0.2898, 0.4118, 0.2898, 0.4118, 0.2898, 0.3936, 0.3176, 0.3936, 0.3176, 0.6103, 0.4435, 0.6103, 0.4435, 0.613, 0.4188, 0.613, 0.4188, 0.6035, 0.4629, 0.6035, 0.4629, 0.6103, 0.4435, 0.6103, 0.4435, 0.5802, 0.4803, 0.5802, 0.4803, 0.5934, 0.4755, 0.5934, 0.4755, 0.5934, 0.4755, 0.5934, 0.4755, 0.6035, 0.4629, 0.6035, 0.4629, 0.387, 0.3561, 0.387, 0.3561, 0.387, 0.4188, 0.387, 0.4188, 0.3854, 0.4186, 0.3767, 0.4179, 0.38, 0.449, 0.3881, 0.4444, 0.3881, 0.4444, 0.38, 0.449, 0.389, 0.4755, 0.3953, 0.4649, 0.3953, 0.4649, 0.389, 0.4755, 0.4026, 0.4917, 0.406, 0.478, 0.406, 0.478, 0.4026, 0.4917, 0.4188, 0.4972, 0.4197, 0.483, 0.4197, 0.483, 0.4188, 0.4972, 0.5812, 0.4972, 0.5803, 0.483, 0.5803, 0.483, 0.5812, 0.4972, 0.5974, 0.4917, 0.594, 0.478, 0.594, 0.478, 0.5974, 0.4917, 0.611, 0.4755, 0.6047, 0.4649, 0.6047, 0.4649, 0.611, 0.4755, 0.62, 0.449, 0.6119, 0.4444, 0.6119, 0.4444, 0.62, 0.449, 0.6233, 0.4179, 0.6146, 0.4186, 0.6146, 0.4186, 0.6233, 0.4179, 0.6233, 0.3474, 0.6146, 0.3547, 0.3854, 0.3547, 0.3767, 0.3474, 0.3767, 0.4179, 0.3854, 0.4186, 0.6146, 0.3547, 0.6233, 0.3474, 0.6161, 0.3104, 0.6079, 0.3165, 0.6079, 0.3165, 0.6161, 0.3104, 0.5957, 0.2798, 0.5894, 0.2882, 0.5894, 0.2882, 0.5957, 0.2798, 0.5651, 0.2593, 0.5617, 0.2695, 0.5617, 0.2695, 0.5651, 0.2593, 0.5289, 0.2522, 0.5281, 0.263, 0.5281, 0.263, 0.5289, 0.2522, 0.4711, 0.2522, 0.4719, 0.263, 0.4719, 0.263, 0.4711, 0.2522, 0.4349, 0.2593, 0.4383, 0.2695, 0.4383, 0.2695, 0.4349, 0.2593, 0.4043, 0.2798, 0.4106, 0.2882, 0.4106, 0.2882, 0.4043, 0.2798, 0.3839, 0.3104, 0.3921, 0.3165, 0.3921, 0.3165, 0.3839, 0.3104, 0.3767, 0.3474, 0.3854, 0.3547, 0.3936, 0.3176, 0.3921, 0.3165, 0.3854, 0.3547, 0.387, 0.3561, 0.4118, 0.2898, 0.4106, 0.2882, 0.3921, 0.3165, 0.3936, 0.3176, 0.4389, 0.2714, 0.4383, 0.2695, 0.4106, 0.2882, 0.4118, 0.2898, 0.4721, 0.2651, 0.4719, 0.263, 0.4383, 0.2695, 0.4389, 0.2714, 0.5279, 0.2651, 0.5281, 0.263, 0.4719, 0.263, 0.4721, 0.2651, 0.5611, 0.2714, 0.5617, 0.2695, 0.5281, 0.263, 0.5279, 0.2651, 0.5882, 0.2898, 0.5894, 0.2882, 0.5617, 0.2695, 0.5611, 0.2714, 0.6064, 0.3176, 0.6079, 0.3165, 0.5894, 0.2882, 0.5882, 0.2898, 0.613, 0.3561, 0.6146, 0.3547, 0.6079, 0.3165, 0.6064, 0.3176, 0.387, 0.3561, 0.3854, 0.3547, 0.3854, 0.4186, 0.387, 0.4188, 0.613, 0.4188, 0.6146, 0.4186, 0.6146, 0.3547, 0.613, 0.3561, 0.6103, 0.4435, 0.6119, 0.4444, 0.6146, 0.4186, 0.613, 0.4188, 0.6035, 0.4629, 0.6047, 0.4649, 0.6119, 0.4444, 0.6103, 0.4435, 0.5934, 0.4755, 0.594, 0.478, 0.6047, 0.4649, 0.6035, 0.4629, 0.5802, 0.4803, 0.5803, 0.483, 0.594, 0.478, 0.5934, 0.4755, 0.4198, 0.4803, 0.4197, 0.483, 0.5803, 0.483, 0.5802, 0.4803, 0.4066, 0.4755, 0.406, 0.478, 0.4197, 0.483, 0.4198, 0.4803, 0.3965, 0.4629, 0.3953, 0.4649, 0.406, 0.478, 0.4066, 0.4755, 0.3897, 0.4435, 0.3881, 0.4444, 0.3953, 0.4649, 0.3965, 0.4629, 0.387, 0.4188, 0.3854, 0.4186, 0.3881, 0.4444, 0.3897, 0.4435, 0.5969, 0.2781, 0.5969, 0.2781, 0.6177, 0.3092, 0.6177, 0.3092, 0.5969, 0.2781, 0.5969, 0.2781, 0.6177, 0.3092, 0.6177, 0.3092, 0.5981, 0.4945, 0.5981, 0.4945, 0.5813, 0.5, 0.5813, 0.5, 0.5981, 0.4945, 0.5981, 0.4945, 0.5813, 0.5, 0.5813, 0.5, 0.5658, 0.2573, 0.5658, 0.2573, 0.5969, 0.2781, 0.5969, 0.2781, 0.5658, 0.2573, 0.5658, 0.2573, 0.5969, 0.2781, 0.5969, 0.2781, 0.6122, 0.4776, 0.6122, 0.4776, 0.5981, 0.4945, 0.5981, 0.4945, 0.6122, 0.4776, 0.6122, 0.4776, 0.5981, 0.4945, 0.5981, 0.4945, 0.5291, 0.25, 0.5291, 0.25, 0.5658, 0.2573, 0.5658, 0.2573, 0.5291, 0.25, 0.5291, 0.25, 0.5658, 0.2573, 0.5658, 0.2573, 0.6217, 0.4499, 0.6217, 0.4499, 0.6122, 0.4776, 0.6122, 0.4776, 0.6217, 0.4499, 0.6217, 0.4499, 0.6122, 0.4776, 0.6122, 0.4776, 0.3783, 0.4499, 0.3783, 0.4499, 0.375, 0.4177, 0.375, 0.4177, 0.3783, 0.4499, 0.3783, 0.4499, 0.375, 0.4177, 0.375, 0.4177, 0.4709, 0.25, 0.4709, 0.25, 0.5291, 0.25, 0.5291, 0.25, 0.4709, 0.25, 0.4709, 0.25, 0.5291, 0.25, 0.5291, 0.25, 0.625, 0.4177, 0.625, 0.4177, 0.6217, 0.4499, 0.6217, 0.4499, 0.625, 0.4177, 0.625, 0.4177, 0.6217, 0.4499, 0.6217, 0.4499, 0.3878, 0.4776, 0.3878, 0.4776, 0.3783, 0.4499, 0.3783, 0.4499, 0.3878, 0.4776, 0.3878, 0.4776, 0.3783, 0.4499, 0.3783, 0.4499, 0.4342, 0.2573, 0.4342, 0.2573, 0.4709, 0.25, 0.4709, 0.25, 0.4342, 0.2573, 0.4342, 0.2573, 0.4709, 0.25, 0.4709, 0.25, 0.625, 0.3459, 0.625, 0.3459, 0.625, 0.4177, 0.625, 0.4177, 0.625, 0.3459, 0.625, 0.3459, 0.625, 0.4177, 0.625, 0.4177, 0.4019, 0.4945, 0.4019, 0.4945, 0.3878, 0.4776, 0.3878, 0.4776, 0.4019, 0.4945, 0.4019, 0.4945, 0.3878, 0.4776, 0.3878, 0.4776, 0.4031, 0.2781, 0.4031, 0.2781, 0.4342, 0.2573, 0.4342, 0.2573, 0.4031, 0.2781, 0.4031, 0.2781, 0.4342, 0.2573, 0.4342, 0.2573, 0.375, 0.4177, 0.375, 0.4177, 0.375, 0.3459, 0.375, 0.3459, 0.375, 0.4177, 0.375, 0.4177, 0.375, 0.3459, 0.375, 0.3459, 0.4187, 0.5, 0.4187, 0.5, 0.4019, 0.4945, 0.4019, 0.4945, 0.4187, 0.5, 0.4187, 0.5, 0.4019, 0.4945, 0.4019, 0.4945, 0.3823, 0.3092, 0.3823, 0.3092, 0.4031, 0.2781, 0.4031, 0.2781, 0.3823, 0.3092, 0.3823, 0.3092, 0.4031, 0.2781, 0.4031, 0.2781, 0.6177, 0.3092, 0.6177, 0.3092, 0.625, 0.3459, 0.625, 0.3459, 0.6177, 0.3092, 0.6177, 0.3092, 0.625, 0.3459, 0.625, 0.3459, 0.5813, 0.5, 0.5813, 0.5, 0.4187, 0.5, 0.4187, 0.5, 0.5813, 0.5, 0.5813, 0.5, 0.4187, 0.5, 0.4187, 0.5, 0.375, 0.3459, 0.375, 0.3459, 0.3823, 0.3092, 0.3823, 0.3092, 0.375, 0.3459, 0.375, 0.3459, 0.3823, 0.3092, 0.3823, 0.3092, 0.375, 0.3459, 0.375, 0.3459, 0.3823, 0.3092, 0.3823, 0.3092, 0.5813, 0.5, 0.5813, 0.5, 0.4187, 0.5, 0.4187, 0.5, 0.6177, 0.3092, 0.6177, 0.3092, 0.625, 0.3459, 0.625, 0.3459, 0.3823, 0.3092, 0.3823, 0.3092, 0.4031, 0.2781, 0.4031, 0.2781, 0.4187, 0.5, 0.4187, 0.5, 0.4019, 0.4945, 0.4019, 0.4945, 0.375, 0.4177, 0.375, 0.4177, 0.375, 0.3459, 0.375, 0.3459, 0.4031, 0.2781, 0.4031, 0.2781, 0.4342, 0.2573, 0.4342, 0.2573, 0.4019, 0.4945, 0.4019, 0.4945, 0.3878, 0.4776, 0.3878, 0.4776, 0.625, 0.3459, 0.625, 0.3459, 0.625, 0.4177, 0.625, 0.4177, 0.4342, 0.2573, 0.4342, 0.2573, 0.4709, 0.25, 0.4709, 0.25, 0.3878, 0.4776, 0.3878, 0.4776, 0.3783, 0.4499, 0.3783, 0.4499, 0.625, 0.4177, 0.625, 0.4177, 0.6217, 0.4499, 0.6217, 0.4499, 0.4709, 0.25, 0.4709, 0.25, 0.5291, 0.25, 0.5291, 0.25, 0.3783, 0.4499, 0.3783, 0.4499, 0.375, 0.4177, 0.375, 0.4177, 0.6217, 0.4499, 0.6217, 0.4499, 0.6122, 0.4776, 0.6122, 0.4776, 0.5291, 0.25, 0.5291, 0.25, 0.5658, 0.2573, 0.5658, 0.2573, 0.6122, 0.4776, 0.6122, 0.4776, 0.5981, 0.4945, 0.5981, 0.4945, 0.5658, 0.2573, 0.5658, 0.2573, 0.5969, 0.2781, 0.5969, 0.2781, 0.5981, 0.4945, 0.5981, 0.4945, 0.5813, 0.5, 0.5813, 0.5, 0.5969, 0.2781, 0.5969, 0.2781, 0.6177, 0.3092, 0.6177, 0.3092, 0.3884, 0.4442, 0.384, 0.4467, 0.381, 0.4182, 0.3857, 0.4186, 0.3955, 0.4645, 0.3921, 0.4703, 0.384, 0.4467, 0.3884, 0.4442, 0.4061, 0.4775, 0.4043, 0.485, 0.3921, 0.4703, 0.3955, 0.4645, 0.4197, 0.4825, 0.4192, 0.4902, 0.4043, 0.485, 0.4061, 0.4775, 0.5803, 0.4825, 0.5808, 0.4902, 0.4192, 0.4902, 0.4197, 0.4825, 0.5939, 0.4775, 0.5957, 0.485, 0.5808, 0.4902, 0.5803, 0.4825, 0.6045, 0.4645, 0.6079, 0.4703, 0.5957, 0.485, 0.5939, 0.4775, 0.6116, 0.4442, 0.616, 0.4467, 0.6079, 0.4703, 0.6045, 0.4645, 0.6143, 0.4186, 0.619, 0.4182, 0.616, 0.4467, 0.6116, 0.4442, 0.6143, 0.355, 0.619, 0.351, 0.619, 0.4182, 0.6143, 0.4186, 0.3857, 0.4186, 0.381, 0.4182, 0.381, 0.351, 0.3857, 0.355, 0.6076, 0.3167, 0.612, 0.3134, 0.619, 0.351, 0.6143, 0.355, 0.5892, 0.2885, 0.5926, 0.2839, 0.612, 0.3134, 0.6076, 0.3167, 0.5616, 0.2699, 0.5634, 0.2644, 0.5926, 0.2839, 0.5892, 0.2885, 0.528, 0.2634, 0.5285, 0.2575, 0.5634, 0.2644, 0.5616, 0.2699, 0.472, 0.2634, 0.4715, 0.2575, 0.5285, 0.2575, 0.528, 0.2634, 0.4384, 0.2699, 0.4366, 0.2644, 0.4715, 0.2575, 0.472, 0.2634, 0.4108, 0.2885, 0.4074, 0.2839, 0.4366, 0.2644, 0.4384, 0.2699, 0.3924, 0.3167, 0.388, 0.3134, 0.4074, 0.2839, 0.4108, 0.2885, 0.3857, 0.355, 0.381, 0.351, 0.388, 0.3134, 0.3924, 0.3167, 0.387, 0.3561, 0.3857, 0.355, 0.3924, 0.3167, 0.3936, 0.3176, 0.3936, 0.3176, 0.3924, 0.3167, 0.4108, 0.2885, 0.4118, 0.2898, 0.4118, 0.2898, 0.4108, 0.2885, 0.4384, 0.2699, 0.4389, 0.2714, 0.4389, 0.2714, 0.4384, 0.2699, 0.472, 0.2634, 0.4721, 0.2651, 0.4721, 0.2651, 0.472, 0.2634, 0.528, 0.2634, 0.5279, 0.2651, 0.5279, 0.2651, 0.528, 0.2634, 0.5616, 0.2699, 0.5611, 0.2714, 0.5611, 0.2714, 0.5616, 0.2699, 0.5892, 0.2885, 0.5882, 0.2898, 0.5882, 0.2898, 0.5892, 0.2885, 0.6076, 0.3167, 0.6064, 0.3176, 0.6064, 0.3176, 0.6076, 0.3167, 0.6143, 0.355, 0.613, 0.3561, 0.387, 0.4188, 0.3857, 0.4186, 0.3857, 0.355, 0.387, 0.3561, 0.613, 0.3561, 0.6143, 0.355, 0.6143, 0.4186, 0.613, 0.4188, 0.613, 0.4188, 0.6143, 0.4186, 0.6116, 0.4442, 0.6103, 0.4435, 0.6103, 0.4435, 0.6116, 0.4442, 0.6045, 0.4645, 0.6035, 0.4629, 0.6035, 0.4629, 0.6045, 0.4645, 0.5939, 0.4775, 0.5934, 0.4755, 0.5934, 0.4755, 0.5939, 0.4775, 0.5803, 0.4825, 0.5802, 0.4803, 0.5802, 0.4803, 0.5803, 0.4825, 0.4197, 0.4825, 0.4198, 0.4803, 0.4198, 0.4803, 0.4197, 0.4825, 0.4061, 0.4775, 0.4066, 0.4755, 0.4066, 0.4755, 0.4061, 0.4775, 0.3955, 0.4645, 0.3965, 0.4629, 0.3965, 0.4629, 0.3955, 0.4645, 0.3884, 0.4442, 0.3897, 0.4435, 0.3897, 0.4435, 0.3884, 0.4442, 0.3857, 0.4186, 0.387, 0.4188])
me_cube_001.materials.append(mat_material)
me_cube_001.use_remesh_fix_poles = True
me_cube_001.use_remesh_preserve_attributes = False
me_cube_001.use_mirror_vertex_groups = False
me_cube_001.update()

# ---- objects
ob_cube_001 = bpy.data.objects.new('Cube.001', me_cube_001)

# ---- transforms, parenting, visibility, modifiers, constraints
ob_cube_001.location = (0.0, 0.0, 0.0)
ob_cube_001.scale = (0.1444, 0.1444, 0.1444)
ob_cube_001.lineart.crease_threshold = 0.0

# ---- collection membership
col_collection.objects.link(ob_cube_001)

# ---- scene / render settings (as saved in the file)
scene.frame_start = 1; scene.frame_end = 250; scene.frame_set(0)
scene.render.engine = 'BLENDER_EEVEE_NEXT'
scene.cycles.use_denoising = False
scene.cycles.samples = 128
scene.cycles.sampling_pattern = 'TABULATED_SOBOL'
scene.cycles.use_adaptive_sampling = False
scene.cycles.use_light_tree = False
scene.view_settings.view_transform = 'Filmic'
bpy.context.view_layer.update()

# ---- added for rendering (the .blend has no active camera and no usable light): camera, sun
cam_auto = bpy.data.cameras.new('AutoCamera')
cam_auto.lens = 50.0
cam_auto.sensor_width = 36.0
cam_auto.clip_end = 1000.0
ob_auto_camera = bpy.data.objects.new('AutoCamera', cam_auto)
scene.collection.objects.link(ob_auto_camera)
ob_auto_camera.location = (4.59766, -5.75152, 3.89188)
ob_auto_camera.rotation_euler = (1.09748, -7.21219e-08, 0.694738)
scene.camera = ob_auto_camera
light_auto_sun = bpy.data.lights.new('AutoSun', 'SUN')
light_auto_sun.energy = 3.0
light_auto_sun.angle = 0.0523599
ob_auto_sun = bpy.data.objects.new('AutoSun', light_auto_sun)
scene.collection.objects.link(ob_auto_sun)
ob_auto_sun.rotation_euler = (0.872665, 0.174533, 0.523599)
bpy.context.view_layer.update()
